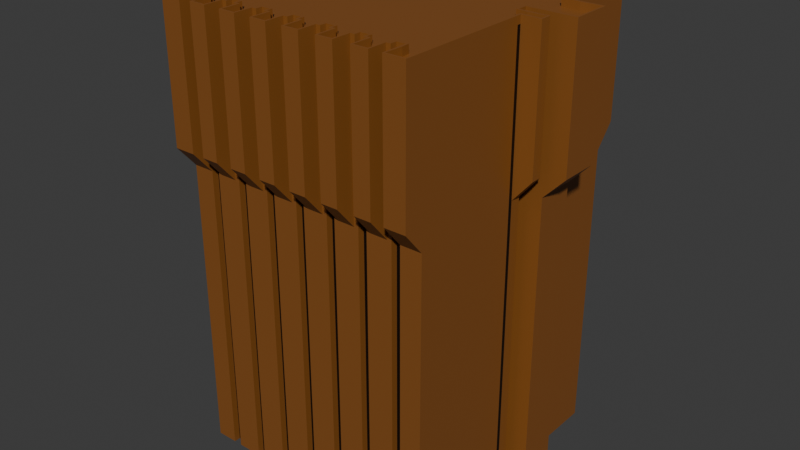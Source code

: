 # Source: meme.blend  (saved by Blender 4.5.90; exported with 4.5.12 LTS)
import bpy
from mathutils import Matrix  # noqa: F401  (used for matrix-valued properties, if any)

bpy.ops.wm.read_factory_settings(use_empty=True)
scene = bpy.context.scene
scene.name = 'Scene'

# ---- collections
col_collection = bpy.data.collections.new('Collection'); scene.collection.children.link(col_collection)

# ---- materials (node trees are filled in below, after node groups)
mat_material_001 = bpy.data.materials.new('Material.001')
mat_material_002 = bpy.data.materials.new('Material.002')
mat_material_003 = bpy.data.materials.new('Material.003')

# ---- material node trees
mat_material_001.use_nodes = True; mat_material_001.node_tree.nodes.clear()
_N = mat_material_001.node_tree.nodes; _L = mat_material_001.node_tree.links
n0 = _N.new('ShaderNodeBsdfPrincipled'); n0.name = 'Principled BSDF'; n0.location = (-200, 100)
n0.inputs[0].default_value = (0.0, 0.0, 0.0, 1.0)
n1 = _N.new('ShaderNodeOutputMaterial'); n1.name = 'Material Output'; n1.location = (200, 100)
_L.new(n0.outputs[0], n1.inputs[0])
n1.is_active_output = True
mat_material_002.use_nodes = True; mat_material_002.node_tree.nodes.clear()
_N = mat_material_002.node_tree.nodes; _L = mat_material_002.node_tree.links
n0 = _N.new('ShaderNodeBsdfPrincipled'); n0.name = 'Principled BSDF'; n0.location = (-200, 100)
n0.inputs[0].default_value = (0.2384, 0.08438, 0.01521, 1.0)
n1 = _N.new('ShaderNodeOutputMaterial'); n1.name = 'Material Output'; n1.location = (200, 100)
_L.new(n0.outputs[0], n1.inputs[0])
n1.is_active_output = True
mat_material_003.use_nodes = True; mat_material_003.node_tree.nodes.clear()
_N = mat_material_003.node_tree.nodes; _L = mat_material_003.node_tree.links
n0 = _N.new('ShaderNodeBsdfPrincipled'); n0.name = 'Principled BSDF'; n0.location = (-200, 100)
n0.inputs[0].default_value = (1.0, 0.5679, 0.2776, 1.0)
n1 = _N.new('ShaderNodeOutputMaterial'); n1.name = 'Material Output'; n1.location = (200, 100)
_L.new(n0.outputs[0], n1.inputs[0])
n1.is_active_output = True

# ---- world
world_world = bpy.data.worlds.new('World'); scene.world = world_world
world_world.use_nodes = True; world_world.node_tree.nodes.clear()
_N = world_world.node_tree.nodes; _L = world_world.node_tree.links
n0 = _N.new('ShaderNodeOutputWorld'); n0.name = 'World Output'; n0.location = (200, 100)
n1 = _N.new('ShaderNodeBackground'); n1.name = 'Background'; n1.location = (-200, 100)
n1.inputs[0].default_value = (0.05088, 0.05088, 0.05088, 1.0)
_L.new(n1.outputs[0], n0.inputs[0])
n0.is_active_output = True
world_world.color = (0.05088, 0.05088, 0.05088)
world_world.sun_shadow_jitter_overblur = 0.0

# ---- meshes
me_plane_003 = bpy.data.meshes.new('Plane.003')
me_plane_003.from_pydata([(7.667, 0.5, 34.74), (8.333, 0.5, 34.74), (-5.667, 0.0, 34.74), (-5.0, 0.0, 34.74), (-3.0, 0.0, 34.74), (-2.333, 0.0, 34.74), (-0.3333, 0.0, 34.74), (2.333, 0.0, 34.74), (3.0, 0.0, 34.74), (5.0, 0.0, 34.74), (5.667, 0.0, 34.74), (-8.333, 0.5, 24.74), (-7.667, 0.5, 24.74), (-5.667, 0.5, 24.74), (-10.0, 0.0, 22.99), (-5.0, 0.5, 24.74), (-3.0, 0.5, 24.74), (-2.333, 0.5, 24.74), (-0.3333, 0.5, 24.74), (0.3333, 0.5, 24.74), (2.333, 0.5, 24.74), (3.0, 0.5, 24.74), (5.0, 0.5, 24.74), (5.667, 0.5, 24.74), (7.667, 0.5, 24.74), (8.333, 0.5, 24.74), (2.333, 0.0, 24.74), (-7.667, 0.0, 34.74), (0.3333, 0.0, 34.74), (-5.667, 0.0, 24.74), (-5.0, 0.0, 24.74), (-0.3333, 0.0, 24.74), (0.3333, 0.0, 24.74), (8.333, 0.0, 24.74), (-7.667, 0.0, 22.99), (-5.0, 0.0, 22.99), (-3.0, 0.0, 22.99), (-2.333, 0.0, 22.99), (3.0, 0.0, 22.99), (5.0, 0.0, 22.99), (5.667, 0.0, 22.99), (6.0, 0.0, 34.74), (7.333, 0.0, 34.74), (3.333, 0.0, 34.74), (4.667, 0.0, 34.74), (0.6667, 0.0, 34.74), (2.0, 0.0, 34.74), (-2.0, 0.0, 34.74), (-0.6667, 0.0, 34.74), (-4.667, 0.0, 34.74), (-3.333, 0.0, 34.74), (-7.333, 0.0, 34.74), (-6.0, 0.0, 34.74), (-8.333, 0.0, 34.74), (7.667, 0.0, 34.74), (8.333, 0.0, 34.74), (6.0, -1.5, 34.74), (7.333, -1.5, 34.74), (3.333, -1.5, 34.74), (4.667, -1.5, 34.74), (-10.0, 0.0, 2.926), (0.6667, -1.5, 34.74), (2.0, -1.5, 34.74), (-2.0, -1.5, 34.74), (-0.6667, -1.5, 34.74), (-4.667, -1.5, 34.74), (-3.333, -1.5, 34.74), (-7.333, -1.5, 34.74), (-6.0, -1.5, 34.74), (-8.333, -1.5, 34.74), (8.333, -1.5, 34.74), (10.0, -1.5, 34.74), (-10.0, -1.5, 34.74), (10.0, 0.0, 24.74), (-10.0, 0.0, 24.74), (6.0, 0.0, 24.74), (7.333, 0.0, 24.74), (3.333, 0.0, 24.74), (4.667, 0.0, 24.74), (0.6667, 0.0, 24.74), (2.0, 0.0, 24.74), (-2.0, 0.0, 24.74), (-0.6667, 0.0, 24.74), (-4.667, 0.0, 24.74), (-3.333, 0.0, 24.74), (-7.333, 0.0, 24.74), (-6.0, 0.0, 24.74), (-8.333, 0.0, 24.74), (-7.667, 0.0, 24.74), (-3.0, 0.0, 24.74), (-2.333, 0.0, 24.74), (3.0, 0.0, 24.74), (5.0, 0.0, 24.74), (5.667, 0.0, 24.74), (7.667, 0.0, 24.74), (6.0, -1.5, 24.74), (7.333, -1.5, 24.74), (3.333, -1.5, 24.74), (4.667, -1.5, 24.74), (0.6667, -1.5, 24.74), (2.0, -1.5, 24.74), (-2.0, -1.5, 24.74), (-0.6667, -1.5, 24.74), (-4.667, -1.5, 24.74), (-3.333, -1.5, 24.74), (-7.333, -1.5, 24.74), (-6.0, -1.5, 24.74), (-8.333, -1.5, 24.74), (8.333, -1.5, 24.74), (10.0, -1.5, 24.74), (-10.0, -1.5, 24.74), (6.0, 0.0, 3.85), (7.333, 0.0, 3.85), (3.333, 0.0, 3.85), (4.667, 0.0, 3.85), (0.6667, 0.0, 3.85), (2.0, 0.0, 3.85), (-2.0, 0.0, 3.85), (-0.6667, 0.0, 3.85), (-4.667, 0.0, 3.85), (-3.333, 0.0, 3.85), (-7.333, 0.0, 3.85), (-6.0, 0.0, 3.85), (-7.667, 0.5, 3.85), (3.0, 0.5, 3.85), (-7.667, 0.0, 3.85), (3.0, 0.0, 3.85), (-5.667, 0.5, 3.85), (5.0, 0.5, 3.85), (-5.0, 0.5, 3.85), (5.667, 0.5, 3.85), (-3.0, 0.5, 3.85), (7.667, 0.5, 3.85), (-2.333, 0.5, 3.85), (8.333, 0.5, 3.85), (-0.3333, 0.5, 3.85), (0.3333, 0.5, 3.85), (-8.333, 0.5, 3.85), (2.333, 0.5, 3.85), (-5.667, 0.0, 3.85), (5.0, 0.0, 3.85), (-5.0, 0.0, 3.85), (5.667, 0.0, 3.85), (-3.0, 0.0, 3.85), (7.667, 0.0, 3.85), (-2.333, 0.0, 3.85), (8.333, 0.0, 3.85), (-0.3333, 0.0, 3.85), (0.3333, 0.0, 3.85), (-8.333, 0.0, 3.85), (2.333, 0.0, 3.85), (10.0, 0.0, 0.0), (6.0, 0.0, 0.0), (7.333, 0.0, 0.0), (6.0, 0.0, 22.99), (7.333, 0.0, 22.99), (3.333, 0.0, 0.0), (4.667, 0.0, 0.0), (0.6667, 0.0, 0.0), (-10.0, 14.01, 0.0), (-10.0, 10.88, 0.0), (-10.0, 10.11, 0.0), (-10.0, 9.241, 0.0), (-10.0, 8.944, 0.0), (-10.0, 20.0, 2.926), (-10.0, 14.01, 2.926), (-10.0, 10.88, 2.926), (-10.0, 10.11, 2.926), (-10.0, 9.241, 2.926), (-10.0, 8.944, 2.926), (-10.0, 20.0, 3.85), (-10.0, 14.01, 3.85), (-10.0, 10.88, 3.85), (-10.0, 10.11, 3.85), (-10.0, 9.241, 3.85), (-10.0, 8.944, 3.85), (-10.0, 14.01, 22.99), (-10.0, 10.88, 22.99), (-10.0, 10.11, 22.99), (-10.0, 9.241, 22.99), (-10.0, 8.944, 22.99), (-11.27, 14.01, 0.0), (-11.27, 10.88, 0.0), (-11.27, 14.01, 2.926), (-11.27, 10.88, 2.926), (-11.27, 14.01, 3.85), (-11.27, 10.88, 3.85), (-11.27, 14.01, 22.99), (-11.27, 10.88, 22.99), (-9.255, 10.88, 0.0), (-9.255, 10.11, 0.0), (-9.255, 10.88, 2.926), (-9.255, 10.11, 2.926), (-9.255, 10.88, 3.85), (-9.255, 10.11, 3.85), (-9.255, 10.88, 22.99), (-9.255, 10.11, 22.99), (10.0, 14.01, 0.0), (10.0, 10.88, 0.0), (10.0, 10.11, 0.0), (10.0, 9.241, 0.0), (10.0, 8.944, 0.0), (10.0, 14.01, 2.926), (10.0, 10.88, 2.926), (10.0, 10.11, 2.926), (10.0, 9.241, 2.926), (10.0, 8.944, 2.926), (10.0, 0.0, 3.85), (10.0, 14.01, 3.85), (10.0, 10.88, 3.85), (10.0, 10.11, 3.85), (10.0, 9.241, 3.85), (10.0, 8.944, 3.85), (10.0, 14.01, 22.99), (10.0, 10.88, 22.99), (10.0, 10.11, 22.99), (10.0, 9.241, 22.99), (10.0, 8.944, 22.99), (11.27, 14.01, 0.0), (11.27, 10.88, 0.0), (11.27, 14.01, 2.926), (11.27, 10.88, 2.926), (11.27, 14.01, 3.85), (11.27, 10.88, 3.85), (11.27, 14.01, 22.99), (11.27, 10.88, 22.99), (9.255, 10.88, 0.0), (9.255, 10.11, 0.0), (9.255, 10.88, 2.926), (9.255, 10.11, 2.926), (9.255, 10.88, 3.85), (9.255, 10.11, 3.85), (9.255, 10.88, 22.99), (9.255, 10.11, 22.99), (10.0, 20.0, 0.0), (8.333, 20.0, 0.0), (7.667, 20.0, 0.0), (5.667, 20.0, 0.0), (5.0, 20.0, 0.0), (3.0, 20.0, 0.0), (2.333, 20.0, 0.0), (0.3333, 20.0, 0.0), (-0.3333, 20.0, 0.0), (-2.333, 20.0, 0.0), (-3.0, 20.0, 0.0), (-5.0, 20.0, 0.0), (-5.667, 20.0, 0.0), (-7.667, 20.0, 0.0), (-8.333, 20.0, 0.0), (-10.0, 20.0, 22.99), (10.0, 20.0, 22.99), (8.333, 20.0, 22.99), (7.667, 20.0, 22.99), (2.333, 20.0, 22.99), (0.3333, 20.0, 22.99), (-0.3333, 20.0, 22.99), (-5.667, 20.0, 22.99), (-8.333, 20.0, 22.99), (8.333, 19.5, 0.0), (7.667, 19.5, 0.0), (5.667, 19.5, 0.0), (5.0, 19.5, 0.0), (3.0, 19.5, 0.0), (2.333, 19.5, 0.0), (0.3333, 19.5, 0.0), (-0.3333, 19.5, 0.0), (-2.333, 19.5, 0.0), (-3.0, 19.5, 0.0), (-5.0, 19.5, 0.0), (-5.667, 19.5, 0.0), (-7.667, 19.5, 0.0), (-8.333, 19.5, 0.0), (8.333, 19.5, 22.99), (7.667, 19.5, 22.99), (5.667, 19.5, 22.99), (5.0, 19.5, 22.99), (3.0, 19.5, 22.99), (2.333, 19.5, 22.99), (0.3333, 19.5, 22.99), (-0.3333, 19.5, 22.99), (-2.333, 19.5, 22.99), (-3.0, 19.5, 22.99), (-5.0, 19.5, 22.99), (-5.667, 19.5, 22.99), (-7.667, 19.5, 22.99), (-8.333, 19.5, 22.99), (2.333, 20.0, 2.926), (3.0, 20.0, 2.926), (-8.333, 20.0, 2.926), (-7.667, 20.0, 2.926), (0.3333, 20.0, 2.926), (-0.3333, 20.0, 2.926), (8.333, 20.0, 2.926), (10.0, 20.0, 2.926), (-2.333, 20.0, 2.926), (7.667, 20.0, 2.926), (-3.0, 20.0, 2.926), (5.667, 20.0, 2.926), (-5.0, 20.0, 2.926), (5.0, 20.0, 2.926), (-5.667, 20.0, 2.926), (2.333, 19.5, 2.926), (3.0, 19.5, 2.926), (-8.333, 19.5, 2.926), (-7.667, 19.5, 2.926), (0.3333, 19.5, 2.926), (-0.3333, 19.5, 2.926), (8.333, 19.5, 2.926), (-2.333, 19.5, 2.926), (7.667, 19.5, 2.926), (-3.0, 19.5, 2.926), (5.667, 19.5, 2.926), (-5.0, 19.5, 2.926), (5.0, 19.5, 2.926), (-5.667, 19.5, 2.926), (-6.0, 20.0, 0.0), (-7.333, 20.0, 0.0), (-6.0, 20.0, 22.99), (-7.333, 20.0, 22.99), (-7.333, 20.0, 2.926), (-6.0, 20.0, 2.926), (-3.333, 20.0, 0.0), (-4.667, 20.0, 0.0), (-3.333, 20.0, 22.99), (-4.667, 20.0, 22.99), (-4.667, 20.0, 2.926), (-3.333, 20.0, 2.926), (-0.6667, 20.0, 0.0), (-2.0, 20.0, 0.0), (-0.6667, 20.0, 22.99), (-2.0, 20.0, 22.99), (-2.0, 20.0, 2.926), (-0.6667, 20.0, 2.926), (2.0, 20.0, 0.0), (0.6667, 20.0, 0.0), (2.0, 20.0, 22.99), (0.6667, 20.0, 22.99), (0.6667, 20.0, 2.926), (2.0, 20.0, 2.926), (4.667, 20.0, 0.0), (3.333, 20.0, 0.0), (4.667, 20.0, 22.99), (3.333, 20.0, 22.99), (3.333, 20.0, 2.926), (4.667, 20.0, 2.926), (7.333, 20.0, 0.0), (6.0, 20.0, 0.0), (7.333, 20.0, 22.99), (6.0, 20.0, 22.99), (6.0, 20.0, 2.926), (7.333, 20.0, 2.926), (-6.0, 19.5, 0.0), (-7.333, 19.5, 0.0), (-7.333, 19.5, 2.926), (-6.0, 19.5, 2.926), (-3.333, 19.5, 0.0), (-4.667, 19.5, 0.0), (-4.667, 19.5, 2.926), (-3.333, 19.5, 2.926), (-0.6667, 19.5, 0.0), (-2.0, 19.5, 0.0), (-2.0, 19.5, 2.926), (-0.6667, 19.5, 2.926), (2.0, 19.5, 0.0), (0.6667, 19.5, 0.0), (0.6667, 19.5, 2.926), (2.0, 19.5, 2.926), (4.667, 19.5, 0.0), (3.333, 19.5, 0.0), (3.333, 19.5, 2.926), (4.667, 19.5, 2.926), (7.333, 19.5, 0.0), (6.0, 19.5, 0.0), (6.0, 19.5, 2.926), (7.333, 19.5, 2.926), (2.333, 20.0, 3.85), (-8.333, 20.0, 3.85), (0.3333, 20.0, 3.85), (-0.3333, 20.0, 3.85), (8.333, 20.0, 3.85), (-2.333, 20.0, 3.85), (7.667, 20.0, 3.85), (-3.0, 20.0, 3.85), (5.667, 20.0, 3.85), (-5.0, 20.0, 3.85), (5.0, 20.0, 3.85), (-5.667, 20.0, 3.85), (2.333, 19.5, 3.85), (-8.333, 19.5, 3.85), (0.3333, 19.5, 3.85), (-0.3333, 19.5, 3.85), (8.333, 19.5, 3.85), (-2.333, 19.5, 3.85), (7.667, 19.5, 3.85), (-3.0, 19.5, 3.85), (5.667, 19.5, 3.85), (-5.0, 19.5, 3.85), (5.0, 19.5, 3.85), (-5.667, 19.5, 3.85), (3.0, 20.0, 3.85), (-7.667, 20.0, 3.85), (3.0, 19.5, 3.85), (-7.667, 19.5, 3.85), (-6.0, 20.0, 3.85), (-7.333, 20.0, 3.85), (-3.333, 20.0, 3.85), (-4.667, 20.0, 3.85), (-0.6667, 20.0, 3.85), (-2.0, 20.0, 3.85), (2.0, 20.0, 3.85), (0.6667, 20.0, 3.85), (4.667, 20.0, 3.85), (3.333, 20.0, 3.85), (7.333, 20.0, 3.85), (6.0, 20.0, 3.85), (-10.0, 20.0, 0.0), (10.0, 20.0, 3.85), (2.0, 0.0, 0.0), (3.333, 0.0, 22.99), (4.667, 0.0, 22.99), (-2.0, 0.0, 0.0), (-0.6667, 0.0, 0.0), (-4.667, 0.0, 0.0), (-3.333, 0.0, 0.0), (0.6667, 0.0, 22.99), (2.0, 0.0, 22.99), (-7.333, 0.0, 0.0), (-6.0, 0.0, 0.0), (-7.667, 0.5, 0.0), (3.0, 0.5, 0.0), (-2.0, 0.0, 22.99), (-0.6667, 0.0, 22.99), (-7.667, 0.0, 0.0), (-10.0, 21.5, 24.74), (10.0, 21.5, 24.74), (8.333, 21.5, 24.74), (-8.333, 21.5, 24.74), (-6.0, 21.5, 24.74), (-7.333, 21.5, 24.74), (-3.333, 21.5, 24.74), (-4.667, 21.5, 24.74), (-0.6667, 21.5, 24.74), (-2.0, 21.5, 24.74), (2.0, 21.5, 24.74), (0.6667, 21.5, 24.74), (4.667, 21.5, 24.74), (3.333, 21.5, 24.74), (7.333, 21.5, 24.74), (6.0, 21.5, 24.74), (-11.5, 10.11, 24.74), (-11.5, 9.241, 24.74), (-12.96, 14.01, 24.74), (-12.96, 10.88, 24.74), (11.5, 10.11, 24.74), (11.5, 9.241, 24.74), (12.96, 14.01, 24.74), (12.96, 10.88, 24.74), (7.667, 20.0, 24.74), (5.667, 20.0, 24.74), (5.0, 20.0, 24.74), (3.0, 20.0, 24.74), (-2.333, 20.0, 24.74), (-3.0, 20.0, 24.74), (-7.667, 20.0, 24.74), (-8.333, 20.0, 24.74), (-6.0, 20.0, 24.74), (-7.333, 20.0, 24.74), (-3.333, 20.0, 24.74), (-4.667, 20.0, 24.74), (-0.6667, 20.0, 24.74), (-2.0, 20.0, 24.74), (2.0, 20.0, 24.74), (0.6667, 20.0, 24.74), (4.667, 20.0, 24.74), (3.333, 20.0, 24.74), (7.333, 20.0, 24.74), (6.0, 20.0, 24.74), (-10.0, 14.01, 24.74), (-10.0, 10.88, 24.74), (-10.0, 10.11, 24.74), (-10.0, 9.241, 24.74), (-10.0, 8.944, 24.74), (-11.27, 14.01, 24.74), (-11.27, 10.88, 24.74), (-9.255, 10.88, 24.74), (-9.255, 10.11, 24.74), (-10.0, 20.0, 24.74), (10.0, 14.01, 24.74), (10.0, 10.88, 24.74), (10.0, 10.11, 24.74), (10.0, 9.241, 24.74), (10.0, 8.944, 24.74), (11.27, 14.01, 24.74), (11.27, 10.88, 24.74), (9.255, 10.88, 24.74), (9.255, 10.11, 24.74), (10.0, 20.0, 24.74), (3.0, 0.0, 0.0), (-5.667, 0.5, 0.0), (5.0, 0.5, 0.0), (-4.667, 0.0, 22.99), (-3.333, 0.0, 22.99), (-5.0, 0.5, 0.0), (5.667, 0.5, 0.0), (-3.0, 0.5, 0.0), (7.667, 0.5, 0.0), (-7.333, 0.0, 22.99), (-6.0, 0.0, 22.99), (-2.333, 0.5, 0.0), (8.333, 0.5, 0.0), (-0.3333, 0.5, 0.0), (0.3333, 0.5, 0.0), (-8.333, 0.5, 0.0), (2.333, 0.5, 0.0), (-5.667, 0.0, 0.0), (5.0, 0.0, 0.0), (-5.0, 0.0, 0.0), (5.667, 0.0, 0.0), (-3.0, 0.0, 0.0), (7.667, 0.0, 0.0), (-2.333, 0.0, 0.0), (8.333, 0.0, 0.0), (-0.3333, 0.0, 0.0), (0.3333, 0.0, 0.0), (-8.333, 0.0, 0.0), (2.333, 0.0, 0.0), (-10.0, 0.0, 0.0), (2.333, 0.0, 2.926), (-8.333, 0.0, 2.926), (0.3333, 0.0, 2.926), (-0.3333, 0.0, 2.926), (8.333, 0.0, 2.926), (-2.333, 0.0, 2.926), (7.667, 0.0, 2.926), (-3.0, 0.0, 2.926), (5.667, 0.0, 2.926), (-5.0, 0.0, 2.926), (5.0, 0.0, 2.926), (-8.333, 0.5, 22.99), (-7.667, 0.5, 22.99), (-5.667, 0.5, 22.99), (-5.0, 0.5, 22.99), (-3.0, 0.5, 22.99), (-2.333, 0.5, 22.99), (-0.3333, 0.5, 22.99), (0.3333, 0.5, 22.99), (2.333, 0.5, 22.99), (3.0, 0.5, 22.99), (5.0, 0.5, 22.99), (5.667, 0.5, 22.99), (7.667, 0.5, 22.99), (8.333, 0.5, 22.99), (-10.0, 21.5, 34.74), (10.0, 21.5, 34.74), (8.333, 21.5, 34.74), (-8.333, 21.5, 34.74), (-6.0, 21.5, 34.74), (-7.333, 21.5, 34.74), (-3.333, 21.5, 34.74), (-4.667, 21.5, 34.74), (-0.6667, 21.5, 34.74), (-2.0, 21.5, 34.74), (2.0, 21.5, 34.74), (0.6667, 21.5, 34.74), (4.667, 21.5, 34.74), (3.333, 21.5, 34.74), (7.333, 21.5, 34.74), (6.0, 21.5, 34.74), (-11.5, 10.11, 34.74), (-11.5, 9.241, 34.74), (-12.96, 14.01, 34.74), (-12.96, 10.88, 34.74), (11.5, 10.11, 34.74), (11.5, 9.241, 34.74), (12.96, 14.01, 34.74), (12.96, 10.88, 34.74), (8.333, 20.0, 34.74), (7.667, 20.0, 34.74), (-8.333, 20.0, 34.74), (-6.0, 20.0, 34.74), (-7.333, 20.0, 34.74), (-3.333, 20.0, 34.74), (-4.667, 20.0, 34.74), (-0.6667, 20.0, 34.74), (-2.0, 20.0, 34.74), (2.0, 20.0, 34.74), (0.6667, 20.0, 34.74), (4.667, 20.0, 34.74), (3.333, 20.0, 34.74), (7.333, 20.0, 34.74), (6.0, 20.0, 34.74), (-10.0, 0.0, 34.74), (-10.0, 14.01, 34.74), (-10.0, 10.88, 34.74), (-10.0, 10.11, 34.74), (-10.0, 9.241, 34.74), (-10.0, 8.944, 34.74), (-11.27, 14.01, 34.74), (-11.27, 10.88, 34.74), (-9.255, 10.88, 34.74), (-9.255, 10.11, 34.74), (-10.0, 20.0, 34.74), (10.0, 0.0, 34.74), (10.0, 14.01, 34.74), (10.0, 10.88, 34.74), (10.0, 10.11, 34.74), (10.0, 9.241, 34.74), (10.0, 8.944, 34.74), (11.27, 14.01, 34.74), (11.27, 10.88, 34.74), (9.255, 10.88, 34.74), (9.255, 10.11, 34.74), (10.0, 20.0, 34.74), (-5.667, 0.0, 2.926), (2.333, 0.5, 2.926), (-8.333, 0.5, 2.926), (0.3333, 0.5, 2.926), (-0.3333, 0.5, 2.926), (8.333, 0.5, 2.926), (-2.333, 0.5, 2.926), (7.667, 0.5, 2.926), (-3.0, 0.5, 2.926), (5.667, 0.5, 2.926), (-5.0, 0.5, 2.926), (5.0, 0.5, 2.926), (-5.667, 0.5, 2.926), (3.0, 0.0, 2.926), (-8.333, 0.0, 22.99), (-5.667, 0.0, 22.99), (-0.3333, 0.0, 22.99), (0.3333, 0.0, 22.99), (2.333, 0.0, 22.99), (7.667, 0.0, 22.99), (8.333, 0.0, 22.99), (10.0, 0.0, 22.99), (-7.667, 0.0, 2.926), (3.0, 0.5, 2.926), (-7.667, 0.5, 2.926), (-6.0, 0.0, 2.926), (-7.333, 0.0, 2.926), (-3.333, 0.0, 2.926), (-4.667, 0.0, 2.926), (-0.6667, 0.0, 2.926), (-2.0, 0.0, 2.926), (2.0, 0.0, 2.926), (0.6667, 0.0, 2.926), (4.667, 0.0, 2.926), (3.333, 0.0, 2.926), (7.333, 0.0, 2.926), (6.0, 0.0, 2.926), (-10.0, 0.0, 3.85), (10.0, 0.0, 2.926), (5.667, 20.0, 22.99), (5.0, 20.0, 22.99), (3.0, 20.0, 22.99), (-2.333, 20.0, 22.99), (-3.0, 20.0, 22.99), (-5.0, 20.0, 22.99), (-7.667, 20.0, 22.99), (8.333, 20.0, 24.74), (0.3333, 20.0, 24.74), (-0.3333, 20.0, 24.74), (-5.0, 20.0, 24.74), (-5.667, 20.0, 24.74), (0.3333, 20.0, 34.74), (-7.667, 20.0, 34.74), (2.333, 20.0, 24.74), (8.333, 19.5, 24.74), (7.667, 19.5, 24.74), (5.667, 19.5, 24.74), (5.0, 19.5, 24.74), (3.0, 19.5, 24.74), (2.333, 19.5, 24.74), (0.3333, 19.5, 24.74), (-0.3333, 19.5, 24.74), (-2.333, 19.5, 24.74), (-3.0, 19.5, 24.74), (-5.0, 19.5, 24.74), (-5.667, 19.5, 24.74), (-7.667, 19.5, 24.74), (-8.333, 19.5, 24.74), (5.667, 20.0, 34.74), (5.0, 20.0, 34.74), (3.0, 20.0, 34.74), (2.333, 20.0, 34.74), (-0.3333, 20.0, 34.74), (-2.333, 20.0, 34.74), (-3.0, 20.0, 34.74), (-5.0, 20.0, 34.74), (-5.667, 20.0, 34.74), (8.333, 19.5, 34.74), (7.667, 19.5, 34.74), (5.667, 19.5, 34.74), (5.0, 19.5, 34.74), (3.0, 19.5, 34.74), (2.333, 19.5, 34.74), (0.3333, 19.5, 34.74), (-0.3333, 19.5, 34.74), (-2.333, 19.5, 34.74), (-3.0, 19.5, 34.74), (-5.0, 19.5, 34.74), (-5.667, 19.5, 34.74), (-7.667, 19.5, 34.74), (-8.333, 19.5, 34.74), (5.667, 0.5, 34.74), (5.0, 0.5, 34.74), (3.0, 0.5, 34.74), (2.333, 0.5, 34.74), (0.3333, 0.5, 34.74), (-0.3333, 0.5, 34.74), (-2.333, 0.5, 34.74), (-3.0, 0.5, 34.74), (-5.0, 0.5, 34.74), (-5.667, 0.5, 34.74), (-7.667, 0.5, 34.74), (-8.333, 0.5, 34.74)], [], [(88, 12, 714, 27), (19, 18, 709, 708), (18, 31, 6, 709), (93, 23, 704, 10), (21, 20, 707, 706), (20, 26, 7, 707), (13, 29, 2, 713), (23, 22, 705, 704), (91, 21, 706, 8), (30, 15, 712, 3), (25, 24, 0, 1), (32, 19, 708, 28), (24, 94, 54, 0), (12, 11, 715, 714), (16, 89, 4, 711), (22, 92, 9, 705), (15, 13, 713, 712), (90, 17, 710, 5), (11, 87, 53, 715), (17, 16, 711, 710), (33, 25, 1, 55), (542, 36, 89, 16), (547, 546, 20, 21), (546, 631, 26, 20), (548, 39, 92, 22), (37, 543, 17, 90), (549, 548, 22, 23), (540, 628, 29, 13), (38, 547, 21, 91), (633, 551, 25, 33), (551, 550, 24, 25), (35, 541, 15, 30), (630, 545, 19, 32), (538, 627, 87, 11), (539, 538, 11, 12), (34, 539, 12, 88), (550, 632, 94, 24), (541, 540, 13, 15), (40, 549, 23, 93), (543, 542, 16, 17), (544, 629, 31, 18), (545, 544, 18, 19), (109, 71, 602, 73), (634, 109, 73), (108, 33, 55, 70), (76, 96, 57, 42), (95, 75, 41, 56), (78, 98, 59, 44), (97, 77, 43, 58), (80, 100, 62, 46), (99, 79, 45, 61), (82, 102, 64, 48), (101, 81, 47, 63), (84, 104, 66, 50), (103, 83, 49, 65), (86, 106, 68, 52), (105, 85, 51, 67), (94, 76, 42, 54), (87, 107, 69, 53), (92, 78, 44, 9), (110, 74, 591, 72), (26, 80, 46, 7), (31, 82, 48, 6), (89, 84, 50, 4), (29, 86, 52, 2), (85, 88, 27, 51), (83, 30, 3, 49), (81, 90, 5, 47), (96, 95, 56, 57), (98, 97, 58, 59), (79, 32, 28, 45), (100, 99, 61, 62), (102, 101, 63, 64), (77, 91, 8, 43), (104, 103, 65, 66), (106, 105, 67, 68), (75, 93, 10, 41), (109, 108, 70, 71), (107, 110, 72, 69), (633, 33, 108), (155, 96, 76), (154, 75, 95), (419, 98, 78), (418, 77, 97), (425, 100, 80), (424, 79, 99), (431, 102, 82), (430, 81, 101), (501, 104, 84), (500, 83, 103), (507, 106, 86), (506, 85, 105), (627, 107, 87), (14, 74, 110), (631, 425, 80, 26), (500, 35, 30, 83), (628, 507, 86, 29), (154, 40, 93, 75), (430, 37, 90, 81), (632, 155, 76, 94), (629, 431, 82, 31), (424, 630, 32, 79), (39, 419, 78, 92), (36, 501, 84, 89), (506, 34, 88, 85), (418, 38, 91, 77), (155, 154, 95, 96), (431, 430, 101, 102), (634, 633, 108, 109), (627, 14, 110, 107), (419, 418, 97, 98), (501, 500, 103, 104), (425, 424, 99, 100), (507, 506, 105, 106), (639, 638, 427, 426), (626, 647, 156, 497), (531, 651, 151, 521), (613, 625, 498, 514), (34, 125, 123, 539), (38, 126, 124, 547), (35, 141, 129, 541), (40, 142, 130, 549), (37, 145, 133, 543), (161, 162, 168, 167), (159, 160, 182, 181), (163, 526, 60, 169), (162, 163, 169, 168), (166, 160, 189, 191), (415, 159, 165, 164), (169, 60, 650, 175), (168, 169, 175, 174), (172, 166, 191, 193), (164, 165, 171, 170), (167, 168, 174, 173), (166, 172, 186, 184), (174, 175, 180, 179), (177, 172, 193, 195), (170, 171, 176, 249), (173, 174, 179, 178), (172, 177, 188, 186), (175, 650, 14, 180), (181, 182, 184, 183), (183, 184, 186, 185), (185, 186, 188, 187), (160, 166, 184, 182), (176, 171, 185, 187), (171, 165, 183, 185), (165, 159, 181, 183), (189, 190, 192, 191), (191, 192, 194, 193), (193, 194, 196, 195), (173, 178, 196, 194), (160, 161, 190, 189), (167, 173, 194, 192), (161, 167, 192, 190), (199, 200, 205, 204), (197, 198, 219, 218), (201, 151, 651, 206), (200, 201, 206, 205), (203, 198, 226, 228), (234, 197, 202, 293), (206, 651, 207, 212), (205, 206, 212, 211), (209, 203, 228, 230), (293, 202, 208, 416), (204, 205, 211, 210), (203, 209, 223, 221), (211, 212, 217, 216), (214, 209, 230, 232), (416, 208, 213, 250), (210, 211, 216, 215), (209, 214, 225, 223), (212, 207, 634, 217), (218, 219, 221, 220), (220, 221, 223, 222), (222, 223, 225, 224), (198, 203, 221, 219), (213, 208, 222, 224), (208, 202, 220, 222), (202, 197, 218, 220), (226, 227, 229, 228), (228, 229, 231, 230), (230, 231, 233, 232), (210, 215, 233, 231), (198, 199, 227, 226), (204, 210, 231, 229), (199, 204, 229, 227), (292, 235, 258, 307), (410, 377, 254, 336), (376, 170, 249, 257), (416, 379, 251, 250), (408, 380, 655, 330), (378, 255, 279, 390), (414, 383, 652, 348), (406, 384, 657, 324), (290, 241, 264, 305), (412, 399, 654, 342), (404, 400, 658, 318), (401, 387, 277, 276), (402, 388, 285, 284), (389, 390, 279, 278), (391, 393, 273, 272), (392, 394, 281, 280), (395, 397, 275, 274), (396, 398, 283, 282), (294, 243, 266, 308), (381, 252, 273, 393), (382, 656, 281, 394), (297, 237, 260, 311), (298, 245, 268, 312), (375, 253, 277, 387), (385, 653, 275, 397), (287, 239, 262, 302), (386, 256, 283, 398), (376, 257, 285, 388), (289, 247, 270, 304), (400, 289, 304, 402), (248, 288, 303, 271), (246, 300, 314, 269), (399, 287, 302, 401), (238, 299, 313, 261), (240, 286, 301, 263), (384, 298, 312, 396), (383, 297, 311, 395), (244, 296, 310, 267), (236, 295, 309, 259), (380, 294, 308, 392), (268, 269, 314, 312), (260, 261, 313, 311), (266, 267, 310, 308), (258, 259, 309, 307), (264, 265, 306, 305), (270, 271, 303, 304), (262, 263, 301, 302), (316, 247, 289, 319), (340, 239, 287, 343), (377, 290, 305, 389), (322, 245, 298, 325), (346, 237, 297, 349), (242, 291, 306, 265), (328, 243, 294, 331), (234, 235, 292, 293), (248, 415, 164, 288), (334, 241, 290, 337), (379, 292, 307, 391), (246, 315, 320, 300), (326, 321, 355, 358), (386, 403, 317, 256), (403, 404, 318, 317), (244, 321, 326, 296), (382, 405, 323, 656), (405, 406, 324, 323), (242, 327, 332, 291), (343, 344, 370, 369), (378, 407, 329, 255), (407, 408, 330, 329), (240, 333, 338, 286), (325, 326, 358, 357), (375, 409, 335, 253), (409, 410, 336, 335), (238, 339, 344, 299), (334, 337, 365, 364), (385, 411, 341, 653), (411, 412, 342, 341), (236, 345, 350, 295), (316, 319, 353, 352), (381, 413, 347, 252), (413, 414, 348, 347), (351, 352, 353, 354), (355, 356, 357, 358), (359, 360, 361, 362), (363, 364, 365, 366), (367, 368, 369, 370), (371, 372, 373, 374), (344, 339, 367, 370), (322, 325, 357, 356), (340, 343, 369, 368), (331, 332, 362, 361), (349, 350, 374, 373), (332, 327, 359, 362), (350, 345, 371, 374), (328, 331, 361, 360), (319, 320, 354, 353), (346, 349, 373, 372), (337, 338, 366, 365), (320, 315, 351, 354), (338, 333, 363, 366), (350, 349, 414, 413), (295, 350, 413, 381), (344, 343, 412, 411), (299, 344, 411, 385), (338, 337, 410, 409), (286, 338, 409, 375), (332, 331, 408, 407), (291, 332, 407, 378), (326, 325, 406, 405), (296, 326, 405, 382), (320, 319, 404, 403), (300, 320, 403, 386), (251, 379, 391, 272), (254, 377, 389, 278), (655, 380, 392, 280), (652, 383, 395, 274), (657, 384, 396, 282), (654, 399, 401, 276), (658, 400, 402, 284), (288, 376, 388, 303), (300, 386, 398, 314), (299, 385, 397, 313), (286, 375, 387, 301), (296, 382, 394, 310), (295, 381, 393, 309), (312, 314, 398, 396), (311, 313, 397, 395), (308, 310, 394, 392), (307, 309, 393, 391), (305, 306, 390, 389), (304, 303, 388, 402), (302, 301, 387, 401), (319, 289, 400, 404), (343, 287, 399, 412), (325, 298, 384, 406), (349, 297, 383, 414), (291, 378, 390, 306), (331, 294, 380, 408), (293, 292, 379, 416), (288, 164, 170, 376), (337, 290, 377, 410), (630, 148, 136, 545), (633, 146, 134, 551), (317, 318, 438, 437), (335, 336, 444, 443), (640, 534, 518, 423), (637, 635, 432, 428), (620, 618, 509, 505), (323, 324, 440, 439), (341, 342, 446, 445), (257, 249, 433, 436), (537, 624, 499, 515), (615, 637, 428, 512), (250, 251, 435, 434), (641, 640, 423, 422), (329, 330, 442, 441), (347, 348, 448, 447), (215, 216, 454, 453), (188, 187, 451, 452), (225, 224, 455, 456), (178, 179, 450, 449), (342, 654, 460, 474), (318, 658, 463, 466), (656, 323, 467, 462), (653, 341, 473, 459), (336, 254, 660, 472), (255, 329, 469, 661), (252, 347, 475, 457), (330, 655, 461, 470), (348, 652, 458, 476), (256, 317, 465, 663), (324, 657, 662, 468), (253, 335, 471, 666), (196, 178, 479, 485), (188, 177, 478, 483), (179, 180, 481, 480), (249, 176, 477, 486), (176, 187, 482, 477), (195, 196, 485, 484), (177, 195, 484, 478), (180, 14, 74, 481), (179, 480, 450), (178, 449, 479), (451, 187, 482), (188, 452, 483), (249, 486, 433), (257, 436, 464), (318, 466, 438), (317, 437, 465), (324, 468, 440), (323, 439, 467), (330, 470, 442), (329, 441, 469), (336, 472, 444), (335, 443, 471), (342, 474, 446), (341, 445, 473), (348, 476, 448), (347, 447, 475), (251, 659, 435), (216, 217, 491, 490), (213, 224, 492, 487), (232, 233, 495, 494), (214, 232, 494, 488), (233, 215, 489, 495), (225, 214, 488, 493), (217, 634, 73, 491), (250, 213, 487, 496), (636, 626, 497, 429), (621, 619, 508, 504), (529, 645, 158, 523), (642, 530, 522, 421), (623, 536, 516, 502), (624, 622, 503, 499), (532, 643, 420, 520), (643, 642, 421, 420), (635, 639, 426, 432), (644, 527, 525, 417), (622, 535, 517, 503), (625, 623, 502, 498), (645, 644, 417, 158), (614, 636, 429, 513), (619, 532, 520, 508), (533, 620, 505, 519), (646, 537, 515, 157), (534, 621, 504, 518), (530, 617, 510, 522), (647, 646, 157, 156), (616, 529, 523, 511), (535, 649, 152, 517), (225, 456, 493), (455, 224, 492), (648, 533, 519, 153), (649, 648, 153, 152), (618, 531, 521, 509), (112, 111, 154, 155), (144, 112, 155, 632), (528, 615, 512, 524), (527, 614, 513, 525), (114, 113, 418, 419), (140, 114, 419, 39), (638, 613, 514, 427), (536, 641, 422, 516), (116, 115, 424, 425), (150, 116, 425, 631), (617, 616, 511, 510), (60, 528, 524, 526), (118, 117, 430, 431), (147, 118, 431, 629), (133, 145, 532, 619), (112, 144, 533, 648), (120, 119, 500, 501), (143, 120, 501, 36), (132, 134, 618, 620), (122, 121, 506, 507), (139, 122, 507, 628), (130, 142, 535, 622), (146, 207, 651, 531), (113, 114, 646, 647), (135, 136, 616, 617), (481, 74, 591, 596), (129, 141, 536, 623), (477, 482, 597, 592), (493, 456, 575, 609), (114, 140, 537, 646), (484, 485, 600, 599), (455, 492, 608, 574), (137, 123, 637, 615), (436, 433, 552, 555), (485, 479, 594, 600), (124, 126, 626, 636), (115, 116, 644, 645), (434, 435, 554, 553), (486, 477, 592, 601), (476, 458, 681, 590), (138, 124, 636, 614), (437, 438, 557, 556), (123, 125, 635, 637), (116, 150, 527, 644), (439, 440, 559, 558), (125, 121, 639, 635), (474, 460, 683, 588), (149, 137, 615, 528), (441, 442, 561, 560), (650, 149, 528, 60), (443, 444, 563, 562), (117, 118, 642, 643), (472, 660, 664, 586), (126, 113, 647, 626), (445, 446, 565, 564), (139, 127, 625, 613), (118, 147, 530, 642), (447, 448, 567, 566), (470, 461, 686, 584), (141, 119, 641, 536), (140, 128, 624, 537), (119, 120, 640, 641), (142, 111, 649, 535), (468, 662, 688, 582), (150, 138, 614, 527), (120, 143, 534, 640), (147, 135, 617, 530), (466, 463, 665, 580), (143, 131, 621, 534), (121, 122, 638, 639), (145, 117, 643, 532), (450, 480, 595, 569), (663, 465, 579, 689), (144, 132, 620, 533), (479, 449, 568, 594), (122, 139, 613, 638), (462, 467, 581, 687), (148, 115, 645, 529), (451, 482, 597, 570), (149, 627, 538, 137), (661, 469, 583, 685), (139, 628, 540, 127), (483, 452, 571, 598), (666, 471, 585, 684), (127, 129, 623, 625), (433, 486, 601, 552), (140, 39, 548, 128), (459, 473, 587, 682), (150, 631, 546, 138), (464, 436, 555, 578), (134, 146, 531, 618), (457, 475, 589, 577), (128, 130, 622, 624), (438, 466, 580, 557), (143, 36, 542, 131), (465, 437, 556, 579), (144, 632, 550, 132), (136, 148, 529, 616), (440, 468, 582, 559), (129, 127, 540, 541), (467, 439, 558, 581), (442, 470, 584, 561), (130, 128, 548, 549), (469, 441, 560, 583), (133, 131, 542, 543), (444, 472, 586, 563), (471, 443, 562, 585), (134, 132, 550, 551), (446, 474, 588, 565), (136, 135, 544, 545), (473, 445, 564, 587), (448, 476, 590, 567), (123, 137, 538, 539), (475, 447, 566, 589), (124, 138, 546, 547), (435, 659, 576, 554), (488, 494, 610, 604), (121, 125, 34, 506), (493, 488, 604, 609), (113, 126, 38, 418), (490, 491, 607, 606), (487, 492, 608, 603), (111, 112, 648, 649), (494, 495, 611, 610), (119, 141, 35, 500), (495, 489, 605, 611), (111, 142, 40, 154), (491, 73, 602, 607), (147, 629, 544, 135), (496, 487, 603, 612), (449, 450, 569, 568), (452, 451, 570, 571), (453, 454, 573, 572), (456, 455, 574, 575), (117, 145, 37, 430), (207, 146, 633, 634), (149, 650, 14, 627), (478, 484, 599, 593), (115, 148, 630, 424), (483, 478, 593, 598), (131, 133, 619, 621), (480, 481, 596, 595), (216, 490, 454), (606, 573, 454, 490), (250, 434, 496), (434, 553, 612, 496), (278, 279, 674, 673), (279, 255, 661, 674), (280, 281, 676, 675), (652, 274, 669, 458), (282, 283, 678, 677), (273, 252, 457, 668), (658, 284, 679, 463), (284, 285, 680, 679), (285, 257, 464, 680), (254, 278, 673, 660), (657, 282, 677, 662), (272, 273, 668, 667), (251, 272, 667, 659), (654, 276, 671, 460), (283, 256, 663, 678), (274, 275, 670, 669), (655, 280, 675, 461), (275, 653, 459, 670), (277, 253, 666, 672), (276, 277, 672, 671), (281, 656, 462, 676), (659, 667, 690, 576), (675, 676, 699, 698), (680, 464, 578, 703), (461, 675, 698, 686), (677, 678, 701, 700), (670, 459, 682, 693), (676, 462, 687, 699), (679, 680, 703, 702), (668, 457, 577, 691), (660, 673, 696, 664), (667, 668, 691, 690), (662, 677, 700, 688), (460, 671, 694, 683), (669, 670, 693, 692), (678, 663, 689, 701), (672, 666, 684, 695), (671, 672, 695, 694), (458, 669, 692, 681), (674, 661, 685, 697), (673, 674, 697, 696), (463, 679, 702, 665), (715, 53, 69, 72, 591, 596, 595, 569, 568, 594, 600, 599, 593, 598, 571, 570, 597, 592, 601, 552, 555, 578, 703, 702, 665, 580, 557, 556, 579, 689, 701, 700, 688, 582, 559, 558, 581, 687, 699, 698, 686, 584, 561, 560, 583, 685, 697, 696, 664, 586, 563, 562, 585, 684, 695, 694, 683, 588, 565, 564, 587, 682, 693, 692, 681, 590, 567, 566, 589, 577, 691, 690, 576, 554, 553, 612, 603, 608, 574, 575, 609, 604, 610, 611, 605, 572, 573, 606, 607, 602, 71, 70, 55, 1, 0, 54, 42, 57, 56, 41, 10, 704, 705, 9, 44, 59, 58, 43, 8, 706, 707, 7, 46, 62, 61, 45, 28, 708, 709, 6, 48, 64, 63, 47, 5, 710, 711, 4, 50, 66, 65, 49, 3, 712, 713, 2, 52, 68, 67, 51, 27, 714)])
me_plane_003.polygons.foreach_set('material_index', [1, 0, 1, 1, 0, 1, 1, 0, 1, 1, 0, 1, 1, 0, 1, 1, 0, 1, 1, 0, 1, 1, 0, 1, 1, 1, 0, 1, 1, 1, 0, 1, 1, 1, 0, 1, 1, 0, 1, 0, 1, 0, 1, 1, 1, 1, 1, 1, 1, 1, 1, 1, 1, 1, 1, 1, 1, 1, 1, 1, 1, 1, 1, 1, 1, 1, 1, 1, 1, 1, 1, 1, 1, 1, 1, 1, 1, 1, 1, 1, 1, 1, 1, 1, 1, 1, 1, 1, 1, 1, 1, 1, 1, 1, 1, 1, 1, 1, 1, 1, 1, 1, 1, 1, 1, 1, 1, 1, 1, 1, 1, 1, 1, 1, 1, 1, 1, 1, 1, 1, 1, 1, 1, 1, 0, 1, 0, 1, 1, 1, 0, 1, 1, 1, 1, 0, 1, 1, 1, 1, 1, 1, 1, 1, 1, 1, 1, 1, 0, 0, 0, 1, 1, 0, 0, 1, 0, 1, 0, 1, 1, 1, 0, 1, 1, 1, 1, 0, 1, 1, 1, 1, 1, 1, 1, 1, 1, 1, 1, 1, 0, 0, 0, 1, 1, 0, 0, 1, 1, 1, 1, 1, 1, 1, 1, 1, 1, 1, 0, 0, 0, 0, 0, 0, 0, 1, 1, 1, 1, 1, 1, 1, 1, 1, 1, 1, 1, 1, 1, 1, 1, 1, 1, 1, 1, 1, 1, 0, 0, 0, 0, 0, 0, 0, 1, 1, 1, 1, 1, 1, 1, 1, 1, 1, 1, 1, 1, 1, 1, 1, 1, 1, 1, 2, 1, 1, 1, 2, 1, 1, 1, 1, 1, 1, 1, 1, 1, 1, 0, 0, 0, 0, 0, 0, 1, 1, 1, 2, 2, 1, 1, 1, 2, 1, 2, 1, 1, 2, 1, 2, 1, 2, 1, 2, 1, 2, 1, 2, 1, 1, 1, 1, 1, 1, 1, 1, 1, 1, 1, 1, 1, 1, 0, 0, 0, 0, 0, 0, 0, 1, 1, 1, 1, 1, 1, 1, 1, 1, 1, 1, 1, 1, 1, 1, 0, 1, 1, 1, 1, 0, 1, 1, 1, 1, 1, 1, 1, 1, 1, 1, 1, 1, 1, 1, 1, 1, 1, 1, 1, 1, 1, 1, 0, 1, 1, 0, 1, 1, 1, 1, 1, 1, 1, 1, 1, 1, 1, 1, 1, 1, 1, 1, 1, 1, 1, 1, 1, 0, 1, 0, 1, 1, 1, 1, 1, 1, 0, 1, 1, 1, 0, 1, 1, 1, 1, 1, 0, 1, 0, 1, 1, 1, 1, 1, 1, 1, 1, 1, 1, 1, 1, 1, 1, 1, 1, 1, 1, 1, 1, 1, 1, 1, 0, 1, 1, 1, 1, 1, 1, 1, 0, 1, 1, 1, 1, 1, 0, 1, 1, 1, 1, 1, 0, 1, 0, 1, 1, 1, 1, 1, 1, 1, 0, 1, 1, 1, 1, 1, 1, 1, 1, 1, 1, 1, 1, 1, 1, 1, 1, 1, 1, 1, 1, 1, 1, 1, 1, 1, 1, 1, 1, 1, 1, 1, 1, 1, 1, 1, 1, 1, 1, 1, 1, 1, 1, 1, 0, 1, 1, 1, 1, 1, 1, 1, 0, 1, 1, 1, 1, 1, 1, 0, 1, 1, 0, 1, 0, 1, 1, 0, 1, 0, 1, 1, 0, 1, 0, 1, 1, 1, 1, 1, 0, 1, 1, 0, 1, 1, 1, 1, 1, 1, 1, 1, 1, 1, 1, 1, 1, 1, 1, 1, 0, 0, 1, 1, 1, 1, 0, 1, 0, 1, 0, 1, 1, 0, 1, 1, 1, 0, 1, 1, 1, 0, 1, 1, 1, 0, 1, 1, 0, 1, 1, 0, 1, 1, 0, 1, 1, 0, 1, 1, 0, 1, 1, 0, 1, 1, 0, 1, 1])
_uv = me_plane_003.uv_layers.new(name='UVMap')
_uv.uv.foreach_set('vector', [0.0, 0.0, 0.0, 0.0, 0.0, 0.0, 0.0, 0.0, 0.0, 0.0, 0.0, 0.0, 0.0, 0.0, 0.0, 0.0, 0.0, 0.0, 0.0, 0.0, 0.0, 0.0, 0.0, 0.0, 0.0, 0.0, 0.0, 0.0, 0.0, 0.0, 0.0, 0.0, 0.0, 0.0, 0.0, 0.0, 0.0, 0.0, 0.0, 0.0, 0.0, 0.0, 0.0, 0.0, 0.0, 0.0, 0.0, 0.0, 0.0, 0.0, 0.0, 0.0, 0.0, 0.0, 0.0, 0.0, 0.0, 0.0, 0.0, 0.0, 0.0, 0.0, 0.0, 0.0, 0.0, 0.0, 0.0, 0.0, 0.0, 0.0, 0.0, 0.0, 0.0, 0.0, 0.0, 0.0, 0.0, 0.0, 0.0, 0.0, 0.0, 0.0, 0.0, 0.0, 0.0, 0.0, 0.0, 0.0, 0.0, 0.0, 0.0, 0.0, 0.0, 0.0, 0.0, 0.0, 0.0, 0.0, 0.0, 0.0, 0.0, 0.0, 0.0, 0.0, 0.0, 0.0, 0.0, 0.0, 0.0, 0.0, 0.0, 0.0, 0.0, 0.0, 0.0, 0.0, 0.0, 0.0, 0.0, 0.0, 0.0, 0.0, 0.0, 0.0, 0.0, 0.0, 0.0, 0.0, 0.0, 0.0, 0.0, 0.0, 0.0, 0.0, 0.0, 0.0, 0.0, 0.0, 0.0, 0.0, 0.0, 0.0, 0.0, 0.0, 0.0, 0.0, 0.0, 0.0, 0.0, 0.0, 0.0, 0.0, 0.0, 0.0, 0.0, 0.0, 0.0, 0.0, 0.0, 0.0, 0.0, 0.0, 0.0, 0.0, 0.0, 0.0, 0.0, 0.0, 0.0, 0.0, 0.0, 0.0, 0.0, 0.0, 0.0, 0.0, 0.0, 0.0, 0.0, 0.0, 0.0, 0.0, 0.0, 0.0, 0.0, 0.0, 0.0, 0.0, 0.0, 0.0, 0.0, 0.0, 0.0, 0.0, 0.0, 0.0, 0.0, 0.0, 0.0, 0.0, 0.0, 0.0, 0.0, 0.0, 0.0, 0.0, 0.0, 0.0, 0.0, 0.0, 0.0, 0.0, 0.0, 0.0, 0.0, 0.0, 0.0, 0.0, 0.0, 0.0, 0.0, 0.0, 0.0, 0.0, 0.0, 0.0, 0.0, 0.0, 0.0, 0.0, 0.0, 0.0, 0.0, 0.0, 0.0, 0.0, 0.0, 0.0, 0.0, 0.0, 0.0, 0.0, 0.0, 0.0, 0.0, 0.0, 0.0, 0.0, 0.0, 0.0, 0.0, 0.0, 0.0, 0.0, 0.0, 0.0, 0.0, 0.0, 0.0, 0.0, 0.0, 0.0, 0.0, 0.0, 0.0, 0.0, 0.0, 0.0, 0.0, 0.0, 0.0, 0.0, 0.0, 0.0, 0.0, 0.0, 0.0, 0.0, 0.0, 0.0, 0.0, 0.0, 0.0, 0.0, 0.0, 0.0, 0.0, 0.0, 0.0, 0.0, 0.0, 0.0, 0.0, 0.0, 0.0, 0.0, 0.0, 0.0, 0.0, 0.0, 0.0, 0.0, 0.0, 0.0, 0.0, 0.0, 0.0, 0.0, 0.0, 0.0, 0.0, 0.0, 0.0, 0.0, 0.0, 0.0, 0.0, 0.0, 0.0, 0.0, 0.0, 0.0, 0.0, 0.0, 0.0, 0.0, 0.0, 0.0, 0.0, 0.0, 0.0, 0.0, 0.0, 0.0, 0.0, 0.0, 0.0, 0.0, 0.0, 0.0, 0.0, 0.0, 0.0, 0.0, 0.0, 0.0, 0.0, 0.0, 0.0, 0.0, 0.0, 0.0, 0.0, 0.0, 0.0, 0.0, 0.0, 0.0, 0.0, 0.0, 0.0, 0.0, 0.0, 0.0, 0.0, 0.0, 0.0, 0.0, 0.0, 0.0, 0.0, 0.0, 0.0, 0.0, 0.0, 0.0, 0.0, 0.0, 0.0, 0.0, 0.0, 0.0, 0.0, 0.0, 0.0, 0.0, 0.0, 0.0, 0.0, 0.0, 0.0, 0.0, 0.0, 0.0, 0.0, 0.0, 0.0, 0.0, 0.0, 0.0, 0.0, 0.0, 0.0, 0.0, 0.0, 0.0, 0.0, 0.0, 0.0, 0.0, 0.0, 0.0, 0.0, 0.0, 0.0, 0.0, 0.0, 0.0, 0.0, 0.0, 0.0, 0.0, 0.0, 0.0, 0.0, 0.0, 0.0, 0.0, 0.0, 0.0, 0.0, 0.0, 0.0, 0.0, 0.0, 0.0, 0.0, 0.0, 0.0, 0.0, 0.0, 0.0, 0.0, 0.0, 0.0, 0.0, 0.0, 0.0, 0.0, 0.0, 0.0, 0.0, 0.0, 0.0, 0.0, 0.0, 0.0, 0.0, 0.0, 0.0, 0.0, 0.0, 0.0, 0.0, 0.0, 0.0, 0.0, 0.0, 0.0, 0.0, 0.0, 0.0, 0.0, 0.0, 0.0, 0.0, 0.0, 0.0, 0.0, 0.0, 0.0, 0.0, 0.0, 0.0, 0.0, 0.0, 0.0, 0.0, 0.0, 0.0, 0.0, 0.0, 0.0, 0.0, 0.0, 0.0, 0.0, 0.0, 0.0, 0.0, 0.0, 0.0, 0.0, 0.0, 0.0, 0.0, 0.0, 0.0, 0.0, 0.0, 0.0, 0.0, 0.0, 0.0, 0.0, 0.0, 0.0, 0.0, 0.0, 0.0, 0.0, 0.0, 0.0, 0.0, 0.0, 0.0, 0.0, 0.0, 0.0, 0.0, 0.0, 0.0, 0.0, 0.0, 0.0, 0.0, 0.0, 0.0, 0.0, 0.0, 0.0, 0.0, 0.0, 0.0, 0.0, 0.0, 0.0, 0.0, 0.0, 0.0, 0.0, 0.0, 0.0, 0.0, 0.0, 0.0, 0.0, 0.0, 0.0, 0.0, 0.0, 0.0, 0.0, 0.0, 0.0, 0.0, 0.0, 0.0, 0.0, 0.0, 0.0, 0.0, 0.0, 0.0, 0.0, 0.0, 0.0, 0.0, 0.0, 0.0, 0.0, 0.0, 0.0, 0.0, 0.0, 0.0, 0.0, 0.0, 0.0, 0.0, 0.0, 0.0, 0.0, 0.0, 0.0, 0.0, 0.0, 0.0, 0.0, 0.0, 0.0, 0.0, 0.0, 0.0, 0.0, 0.0, 0.0, 0.0, 0.0, 0.0, 0.0, 0.0, 0.0, 0.0, 0.0, 0.0, 0.0, 0.0, 0.0, 0.0, 0.0, 0.0, 0.0, 0.0, 0.0, 0.0, 0.0, 0.0, 0.0, 0.0, 0.0, 0.0, 0.0, 0.0, 0.0, 0.0, 0.0, 0.0, 0.0, 0.0, 0.0, 0.0, 0.0, 0.0, 0.0, 0.0, 0.0, 0.0, 0.0, 0.0, 0.0, 0.0, 0.0, 0.0, 0.0, 0.0, 0.0, 0.0, 0.0, 0.0, 0.0, 0.0, 0.0, 0.0, 0.0, 0.0, 0.0, 0.0, 0.0, 0.0, 0.0, 0.0, 0.0, 0.0, 0.0, 0.0, 0.0, 0.0, 0.0, 0.0, 0.0, 0.0, 0.0, 0.0, 0.0, 0.0, 0.0, 0.0, 0.0, 0.0, 0.0, 0.0, 0.0, 0.0, 0.0, 0.0, 0.0, 0.0, 0.0, 0.0, 0.0, 0.0, 0.0, 0.0, 0.0, 0.0, 0.0, 0.0, 0.0, 0.0, 0.0, 0.0, 0.0, 0.0, 0.0, 0.0, 0.0, 0.0, 0.0, 0.0, 0.0, 0.0, 0.0, 0.0, 0.0, 0.0, 0.0, 0.0, 0.0, 0.0, 0.0, 0.0, 0.0, 0.0, 0.0, 0.0, 0.0, 0.0, 0.0, 0.0, 0.0, 0.0, 0.0, 0.0, 0.0, 0.0, 0.0, 0.0, 0.0, 0.0, 0.0, 0.0, 0.0, 0.0, 0.0, 0.0, 0.0, 0.0, 0.0, 0.0, 0.0, 0.0, 0.0, 0.0, 0.0, 0.0, 0.0, 0.0, 0.0, 0.0, 0.0, 0.0, 0.0, 0.0, 0.0, 0.0, 0.0, 0.0, 0.0, 0.0, 0.0, 0.0, 0.0, 0.0, 0.0, 0.0, 0.0, 0.0, 0.0, 0.0, 0.0, 0.0, 0.0, 0.0, 0.0, 0.0, 0.0, 0.0, 0.0, 0.0, 0.0, 0.0, 0.0, 0.0, 0.0, 0.0, 0.0, 0.0, 0.0, 0.0, 0.0, 0.0, 0.0, 0.0, 0.0, 0.0, 0.0, 0.0, 0.0, 0.0, 0.0, 0.0, 0.0, 0.0, 0.0, 0.0, 0.0, 0.0, 0.0, 0.0, 0.0, 0.0, 0.0, 0.0, 0.0, 0.0, 0.0, 0.0, 0.0, 0.0, 0.0, 0.0, 0.0, 0.0, 0.0, 0.0, 0.0, 0.0, 0.0, 0.0, 0.0, 0.0, 0.0, 0.0, 0.0, 0.0, 0.0, 0.0, 0.0, 0.0, 0.0, 0.0, 0.0, 0.0, 0.0, 0.0, 0.0, 0.0, 0.0, 0.0, 0.0, 0.0, 0.0, 0.0, 0.0, 0.0, 0.0, 0.0, 0.0, 0.0, 0.0, 0.0, 0.0, 0.0, 0.0, 0.0, 0.0, 0.0, 0.0, 0.0, 0.0, 0.0, 0.0, 0.0, 0.0, 0.0, 0.0, 0.0, 0.0, 0.0, 0.0, 0.0, 0.0, 0.0, 0.0, 0.0, 0.0, 0.0, 0.0, 0.0, 0.0, 0.0, 0.0, 0.0, 0.0, 0.0, 0.0, 0.0, 0.0, 0.0, 0.0, 0.0, 0.0, 0.0, 0.0, 0.0, 0.0, 0.0, 0.0, 0.0, 0.0, 0.0, 0.0, 0.0, 0.0, 0.0, 0.0, 0.0, 0.0, 0.0, 0.0, 0.0, 0.0, 0.0, 0.0, 0.0, 0.0, 0.0, 0.0, 0.0, 0.0, 0.0, 0.0, 0.0, 0.0, 0.0, 0.0, 0.0, 0.0, 0.0, 0.0, 0.0, 0.0, 0.0, 0.0, 0.0, 0.0, 0.0, 0.0, 0.0, 0.0, 0.0, 0.0, 0.0, 0.0, 0.0, 0.0, 0.0, 0.0, 0.0, 0.0, 0.0, 0.0, 0.0, 0.0, 0.0, 0.0, 0.0, 0.0, 0.0, 0.0, 0.0, 0.0, 0.0, 0.0, 0.0, 0.0, 0.0, 0.0, 0.0, 0.0, 0.0, 0.0, 0.0, 0.0, 0.0, 0.0, 0.0, 0.0, 0.0, 0.0, 0.0, 0.0, 0.0, 0.0, 0.0, 0.0, 0.0, 0.0, 0.0, 0.0, 0.0, 0.0, 0.0, 0.0, 0.0, 0.0, 0.0, 0.0, 0.0, 0.0, 0.0, 0.0, 0.0, 0.0, 0.0, 0.0, 0.0, 0.0, 0.0, 0.0, 0.0, 0.0, 0.0, 0.0, 0.0, 0.0, 0.0, 0.0, 0.0, 0.0, 0.0, 0.0, 0.0, 0.0, 0.0, 0.0, 0.0, 0.0, 0.0, 0.0, 0.0, 0.0, 0.0, 0.0, 0.0, 0.0, 0.0, 0.0, 0.0, 0.0, 0.0, 0.0, 0.0, 0.0, 0.0, 0.0, 0.0, 0.0, 0.0, 0.0, 0.0, 0.0, 0.0, 0.0, 0.0, 0.0, 0.0, 0.0, 0.0, 0.0, 0.0, 0.0, 0.0, 0.0, 0.0, 0.0, 0.0, 0.0, 0.0, 0.0, 0.0, 0.0, 0.0, 0.0, 0.0, 0.0, 0.0, 0.0, 0.0, 0.0, 0.0, 0.0, 0.0, 0.0, 0.0, 0.0, 0.0, 0.0, 0.0, 0.0, 0.0, 0.0, 0.0, 0.0, 0.0, 0.0, 0.0, 0.0, 0.0, 0.0, 0.0, 0.0, 0.0, 0.0, 0.0, 0.0, 0.0, 0.0, 0.0, 0.0, 0.0, 0.0, 0.0, 0.0, 0.0, 0.0, 0.0, 0.0, 0.0, 0.0, 0.0, 0.0, 0.0, 0.0, 0.0, 0.0, 0.0, 0.0, 0.0, 0.0, 0.0, 0.0, 0.0, 0.0, 0.0, 0.0, 0.0, 0.0, 0.0, 0.0, 0.0, 0.0, 0.0, 0.0, 0.0, 0.0, 0.0, 0.0, 0.0, 0.0, 0.0, 0.0, 0.0, 0.0, 0.0, 0.0, 0.0, 0.0, 0.0, 0.0, 0.0, 0.0, 0.0, 0.0, 0.0, 0.0, 0.0, 0.0, 0.0, 0.0, 0.0, 0.0, 0.0, 0.0, 0.0, 0.0, 0.0, 0.0, 0.0, 0.0, 0.0, 0.0, 0.0, 0.0, 0.0, 0.0, 0.0, 0.0, 0.0, 0.0, 0.0, 0.0, 0.0, 0.0, 0.0, 0.0, 0.0, 0.0, 0.0, 0.0, 0.0, 0.0, 0.0, 0.0, 0.0, 0.0, 0.0, 0.0, 0.0, 0.0, 0.0, 0.0, 0.0, 0.0, 0.0, 0.0, 0.0, 0.0, 0.0, 0.0, 0.0, 0.0, 0.0, 0.0, 0.0, 0.0, 0.0, 0.0, 0.0, 0.0, 0.0, 0.0, 0.0, 0.0, 0.0, 0.0, 0.0, 0.0, 0.0, 0.0, 0.0, 0.0, 0.0, 0.0, 0.0, 0.0, 0.0, 0.0, 0.0, 0.0, 0.0, 0.0, 0.0, 0.0, 0.0, 0.0, 0.0, 0.0, 0.0, 0.0, 0.0, 0.0, 0.0, 0.0, 0.0, 0.0, 0.0, 0.0, 0.0, 0.0, 0.0, 0.0, 0.0, 0.0, 0.0, 0.0, 0.0, 0.0, 0.0, 0.0, 0.0, 0.0, 0.0, 0.0, 0.0, 0.0, 0.0, 0.0, 0.0, 0.0, 0.0, 0.0, 0.0, 0.0, 0.0, 0.0, 0.0, 0.0, 0.0, 0.0, 0.0, 0.0, 0.0, 0.0, 0.0, 0.0, 0.0, 0.0, 0.0, 0.0, 0.0, 0.0, 0.0, 0.0, 0.0, 0.0, 0.0, 0.0, 0.0, 0.0, 0.0, 0.0, 0.0, 0.0, 0.0, 0.0, 0.0, 0.0, 0.0, 0.0, 0.0, 0.0, 0.0, 0.0, 0.0, 0.0, 0.0, 0.0, 0.0, 0.0, 0.0, 0.0, 0.0, 0.0, 0.0, 0.0, 0.0, 0.0, 0.0, 0.0, 0.0, 0.0, 0.0, 0.0, 0.0, 0.0, 0.0, 0.0, 0.0, 0.0, 0.0, 0.0, 0.0, 0.0, 0.0, 0.0, 0.0, 0.0, 0.0, 0.0, 0.0, 0.0, 0.0, 0.0, 0.0, 0.0, 0.0, 0.0, 0.0, 0.0, 0.0, 0.0, 0.0, 0.0, 0.0, 0.0, 0.0, 0.0, 0.0, 0.0, 0.0, 0.0, 0.0, 0.0, 0.0, 0.0, 0.0, 0.0, 0.0, 0.0, 0.0, 0.0, 0.0, 0.0, 0.0, 0.0, 0.0, 0.0, 0.0, 0.0, 0.0, 0.0, 0.0, 0.0, 0.0, 0.0, 0.0, 0.0, 0.0, 0.0, 0.0, 0.0, 0.0, 0.0, 0.0, 0.0, 0.0, 0.0, 0.0, 0.0, 0.0, 0.0, 0.0, 0.0, 0.0, 0.0, 0.0, 0.0, 0.0, 0.0, 0.0, 0.0, 0.0, 0.0, 0.0, 0.0, 0.0, 0.0, 0.0, 0.0, 0.0, 0.0, 0.0, 0.0, 0.0, 0.0, 0.0, 0.0, 0.0, 0.0, 0.0, 0.0, 0.0, 0.0, 0.0, 0.0, 0.0, 0.0, 0.0, 0.0, 0.0, 0.0, 0.0, 0.0, 0.0, 0.0, 0.0, 0.0, 0.0, 0.0, 0.0, 0.0, 0.0, 0.0, 0.0, 0.0, 0.0, 0.0, 0.0, 0.0, 0.0, 0.0, 0.0, 0.0, 0.0, 0.0, 0.0, 0.0, 0.0, 0.0, 0.0, 0.0, 0.0, 0.0, 0.0, 0.0, 0.0, 0.0, 0.0, 0.0, 0.0, 0.0, 0.0, 0.0, 0.0, 0.0, 0.0, 0.0, 0.0, 0.0, 0.0, 0.0, 0.0, 0.0, 0.0, 0.0, 0.0, 0.0, 0.0, 0.0, 0.0, 0.0, 0.0, 0.0, 0.0, 0.0, 0.0, 0.0, 0.0, 0.0, 0.0, 0.0, 0.0, 0.0, 0.0, 0.0, 0.0, 0.0, 0.0, 0.0, 0.0, 0.0, 0.0, 0.0, 0.0, 0.0, 0.0, 0.0, 0.0, 0.0, 0.0, 0.0, 0.0, 0.0, 0.0, 0.0, 0.0, 0.0, 0.0, 0.0, 0.0, 0.0, 0.0, 0.0, 0.0, 0.0, 0.0, 0.0, 0.0, 0.0, 0.0, 0.0, 0.0, 0.0, 0.0, 0.0, 0.0, 0.0, 0.0, 0.0, 0.0, 0.0, 0.0, 0.0, 0.0, 0.0, 0.0, 0.0, 0.0, 0.0, 0.0, 0.0, 0.0, 0.0, 0.0, 0.0, 0.0, 0.0, 0.0, 0.0, 0.0, 0.0, 0.0, 0.0, 0.0, 0.0, 0.0, 0.0, 0.0, 0.0, 0.0, 0.0, 0.0, 0.0, 0.0, 0.0, 0.0, 0.0, 0.0, 0.0, 0.0, 0.0, 0.0, 0.0, 0.0, 0.0, 0.0, 0.0, 0.0, 0.0, 0.0, 0.0, 0.0, 0.0, 0.0, 0.0, 0.0, 0.0, 0.0, 0.0, 0.0, 0.0, 0.0, 0.0, 0.0, 0.0, 0.0, 0.0, 0.0, 0.0, 0.0, 0.0, 0.0, 0.0, 0.0, 0.0, 0.0, 0.0, 0.0, 0.0, 0.0, 0.0, 0.0, 0.0, 0.0, 0.0, 0.0, 0.0, 0.0, 0.0, 0.0, 0.0, 0.0, 0.0, 0.0, 0.0, 0.0, 0.0, 0.0, 0.0, 0.0, 0.0, 0.0, 0.0, 0.0, 0.0, 0.0, 0.0, 0.0, 0.0, 0.0, 0.0, 0.0, 0.0, 0.0, 0.0, 0.0, 0.0, 0.0, 0.0, 0.0, 0.0, 0.0, 0.0, 0.0, 0.0, 0.0, 0.0, 0.0, 0.0, 0.0, 0.0, 0.0, 0.0, 0.0, 0.0, 0.0, 0.0, 0.0, 0.0, 0.0, 0.0, 0.0, 0.0, 0.0, 0.0, 0.0, 0.0, 0.0, 0.0, 0.0, 0.0, 0.0, 0.0, 0.0, 0.0, 0.0, 0.0, 0.0, 0.0, 0.0, 0.0, 0.0, 0.0, 0.0, 0.0, 0.0, 0.0, 0.0, 0.0, 0.0, 0.0, 0.0, 0.0, 0.0, 0.0, 0.0, 0.0, 0.0, 0.0, 0.0, 0.0, 0.0, 0.0, 0.0, 0.0, 0.0, 0.0, 0.0, 0.0, 0.0, 0.0, 0.0, 0.0, 0.0, 0.0, 0.0, 0.0, 0.0, 0.0, 0.0, 0.0, 0.0, 0.0, 0.0, 0.0, 0.0, 0.0, 0.0, 0.0, 0.0, 0.0, 0.0, 0.0, 0.0, 0.0, 0.0, 0.0, 0.0, 0.0, 0.0, 0.0, 0.0, 0.0, 0.0, 0.0, 0.0, 0.0, 0.0, 0.0, 0.0, 0.0, 0.0, 0.0, 0.0, 0.0, 0.0, 0.0, 0.0, 0.0, 0.0, 0.0, 0.0, 0.0, 0.0, 0.0, 0.0, 0.0, 0.0, 0.0, 0.0, 0.0, 0.0, 0.0, 0.0, 0.0, 0.0, 0.0, 0.0, 0.0, 0.0, 0.0, 0.0, 0.0, 0.0, 0.0, 0.0, 0.0, 0.0, 0.0, 0.0, 0.0, 0.0, 0.0, 0.0, 0.0, 0.0, 0.0, 0.0, 0.0, 0.0, 0.0, 0.0, 0.0, 0.0, 0.0, 0.0, 0.0, 0.0, 0.0, 0.0, 0.0, 0.0, 0.0, 0.0, 0.0, 0.0, 0.0, 0.0, 0.0, 0.0, 0.0, 0.0, 0.0, 0.0, 0.0, 0.0, 0.0, 0.0, 0.0, 0.0, 0.0, 0.0, 0.0, 0.0, 0.0, 0.0, 0.0, 0.0, 0.0, 0.0, 0.0, 0.0, 0.0, 0.0, 0.0, 0.0, 0.0, 0.0, 0.0, 0.0, 0.0, 0.0, 0.0, 0.0, 0.0, 0.0, 0.0, 0.0, 0.0, 0.0, 0.0, 0.0, 0.0, 0.0, 0.0, 0.0, 0.0, 0.0, 0.0, 0.0, 0.0, 0.0, 0.0, 0.0, 0.0, 0.0, 0.0, 0.0, 0.0, 0.0, 0.0, 0.0, 0.0, 0.0, 0.0, 0.0, 0.0, 0.0, 0.0, 0.0, 0.0, 0.0, 0.0, 0.0, 0.0, 0.0, 0.0, 0.0, 0.0, 0.0, 0.0, 0.0, 0.0, 0.0, 0.0, 0.0, 0.0, 0.0, 0.0, 0.0, 0.0, 0.0, 0.0, 0.0, 0.0, 0.0, 0.0, 0.0, 0.0, 0.0, 0.0, 0.0, 0.0, 0.0, 0.0, 0.0, 0.0, 0.0, 0.0, 0.0, 0.0, 0.0, 0.0, 0.0, 0.0, 0.0, 0.0, 0.0, 0.0, 0.0, 0.0, 0.0, 0.0, 0.0, 0.0, 0.0, 0.0, 0.0, 0.0, 0.0, 0.0, 0.0, 0.0, 0.0, 0.0, 0.0, 0.0, 0.0, 0.0, 0.0, 0.0, 0.0, 0.0, 0.0, 0.0, 0.0, 0.0, 0.0, 0.0, 0.0, 0.0, 0.0, 0.0, 0.0, 0.0, 0.0, 0.0, 0.0, 0.0, 0.0, 0.0, 0.0, 0.0, 0.0, 0.0, 0.0, 0.0, 0.0, 0.0, 0.0, 0.0, 0.0, 0.0, 0.0, 0.0, 0.0, 0.0, 0.0, 0.0, 0.0, 0.0, 0.0, 0.0, 0.0, 0.0, 0.0, 0.0, 0.0, 0.0, 0.0, 0.0, 0.0, 0.0, 0.0, 0.0, 0.0, 0.0, 0.0, 0.0, 0.0, 0.0, 0.0, 0.0, 0.0, 0.0, 0.0, 0.0, 0.0, 0.0, 0.0, 0.0, 0.0, 0.0, 0.0, 0.0, 0.0, 0.0, 0.0, 0.0, 0.0, 0.0, 0.0, 0.0, 0.0, 0.0, 0.0, 0.0, 0.0, 0.0, 0.0, 0.0, 0.0, 0.0, 0.0, 0.0, 0.0, 0.0, 0.0, 0.0, 0.0, 0.0, 0.0, 0.0, 0.0, 0.0, 0.0, 0.0, 0.0, 0.0, 0.0, 0.0, 0.0, 0.0, 0.0, 0.0, 0.0, 0.0, 0.0, 0.0, 0.0, 0.0, 0.0, 0.0, 0.0, 0.0, 0.0, 0.0, 0.0, 0.0, 0.0, 0.0, 0.0, 0.0, 0.0, 0.0, 0.0, 0.0, 0.0, 0.0, 0.0, 0.0, 0.0, 0.0, 0.0, 0.0, 0.0, 0.0, 0.0, 0.0, 0.0, 0.0, 0.0, 0.0, 0.0, 0.0, 0.0, 0.0, 0.0, 0.0, 0.0, 0.0, 0.0, 0.0, 0.0, 0.0, 0.0, 0.0, 0.0, 0.0, 0.0, 0.0, 0.0, 0.0, 0.0, 0.0, 0.0, 0.0, 0.0, 0.0, 0.0, 0.0, 0.0, 0.0, 0.0, 0.0, 0.0, 0.0, 0.0, 0.0, 0.0, 0.0, 0.0, 0.0, 0.0, 0.0, 0.0, 0.0, 0.0, 0.0, 0.0, 0.0, 0.0, 0.0, 0.0, 0.0, 0.0, 0.0, 0.0, 0.0, 0.0, 0.0, 0.0, 0.0, 0.0, 0.0, 0.0, 0.0, 0.0, 0.0, 0.0, 0.0, 0.0, 0.0, 0.0, 0.0, 0.0, 0.0, 0.0, 0.0, 0.0, 0.0, 0.0, 0.0, 0.0, 0.0, 0.0, 0.0, 0.0, 0.0, 0.0, 0.0, 0.0, 0.0, 0.0, 0.0, 0.0, 0.0, 0.0, 0.0, 0.0, 0.0, 0.0, 0.0, 0.0, 0.0, 0.0, 0.0, 0.0, 0.0, 0.0, 0.0, 0.0, 0.0, 0.0, 0.0, 0.0, 0.0, 0.0, 0.0, 0.0, 0.0, 0.0, 0.0, 0.0, 0.0, 0.0, 0.0, 0.0, 0.0, 0.0, 0.0, 0.0, 0.0, 0.0, 0.0, 0.0, 0.0, 0.0, 0.0, 0.0, 0.0, 0.0, 0.0, 0.0, 0.0, 0.0, 0.0, 0.0, 0.0, 0.0, 0.0, 0.0, 0.0, 0.0, 0.0, 0.0, 0.0, 0.0, 0.0, 0.0, 0.0, 0.0, 0.0, 0.0, 0.0, 0.0, 0.0, 0.0, 0.0, 0.0, 0.0, 0.0, 0.0, 0.0, 0.0, 0.0, 0.0, 0.0, 0.0, 0.0, 0.0, 0.0, 0.0, 0.0, 0.0, 0.0, 0.0, 0.0, 0.0, 0.0, 0.0, 0.0, 0.0, 0.0, 0.0, 0.0, 0.0, 0.0, 0.0, 0.0, 0.0, 0.0, 0.0, 0.0, 0.0, 0.0, 0.0, 0.0, 0.0, 0.0, 0.0, 0.0, 0.0, 0.0, 0.0, 0.0, 0.0, 0.0, 0.0, 0.0, 0.0, 0.0, 0.0, 0.0, 0.0, 0.0, 0.0, 0.0, 0.0, 0.0, 0.0, 0.0, 0.0, 0.0, 0.0, 0.0, 0.0, 0.0, 0.0, 0.0, 0.0, 0.0, 0.0, 0.0, 0.0, 0.0, 0.0, 0.0, 0.0, 0.0, 0.0, 0.0, 0.0, 0.0, 0.0, 0.0, 0.0, 0.0, 0.0, 0.0, 0.0, 0.0, 0.0, 0.0, 0.0, 0.0, 0.0, 0.0, 0.0, 0.0, 0.0, 0.0, 0.0, 0.0, 0.0, 0.0, 0.0, 0.0, 0.0, 0.0, 0.0, 0.0, 0.0, 0.0, 0.0, 0.0, 0.0, 0.0, 0.0, 0.0, 0.0, 0.0, 0.0, 0.0, 0.0, 0.0, 0.0, 0.0, 0.0, 0.0, 0.0, 0.0, 0.0, 0.0, 0.0, 0.0, 0.0, 0.0, 0.0, 0.0, 0.0, 0.0, 0.0, 0.0, 0.0, 0.0, 0.0, 0.0, 0.0, 0.0, 0.0, 0.0, 0.0, 0.0, 0.0, 0.0, 0.0, 0.0, 0.0, 0.0, 0.0, 0.0, 0.0, 0.0, 0.0, 0.0, 0.0, 0.0, 0.0, 0.0, 0.0, 0.0, 0.0, 0.0, 0.0, 0.0, 0.0, 0.0, 0.0, 0.0, 0.0, 0.0, 0.0, 0.0, 0.0, 0.0, 0.0, 0.0, 0.0, 0.0, 0.0, 0.0, 0.0, 0.0, 0.0, 0.0, 0.0, 0.0, 0.0, 0.0, 0.0, 0.0, 0.0, 0.0, 0.0, 0.0, 0.0, 0.0, 0.0, 0.0, 0.0, 0.0, 0.0, 0.0, 0.0, 0.0, 0.0, 0.0, 0.0, 0.0, 0.0, 0.0, 0.0, 0.0, 0.0, 0.0, 0.0, 0.0, 0.0, 0.0, 0.0, 0.0, 0.0, 0.0, 0.0, 0.0, 0.0, 0.0, 0.0, 0.0, 0.0, 0.0, 0.0, 0.0, 0.0, 0.0, 0.0, 0.0, 0.0, 0.0, 0.0, 0.0, 0.0, 0.0, 0.0, 0.0, 0.0, 0.0, 0.0, 0.0, 0.0, 0.0, 0.0, 0.0, 0.0, 0.0, 0.0, 0.0, 0.0, 0.0, 0.0, 0.0, 0.0, 0.0, 0.0, 0.0, 0.0, 0.0, 0.0, 0.0, 0.0, 0.0, 0.0, 0.0, 0.0, 0.0, 0.0, 0.0, 0.0, 0.0, 0.0, 0.0, 0.0, 0.0, 0.0, 0.0, 0.0, 0.0, 0.0, 0.0, 0.0, 0.0, 0.0, 0.0, 0.0, 0.0, 0.0, 0.0, 0.0, 0.0, 0.0, 0.0, 0.0, 0.0, 0.0, 0.0, 0.0, 0.0, 0.0, 0.0, 0.0, 0.0, 0.0, 0.0, 0.0, 0.0, 0.0, 0.0, 0.0, 0.0, 0.0, 0.0, 0.0, 0.0, 0.0, 0.0, 0.0, 0.0, 0.0, 0.0, 0.0, 0.0, 0.0, 0.0, 0.0, 0.0, 0.0, 0.0, 0.0, 0.0, 0.0, 0.0, 0.0, 0.0, 0.0, 0.0, 0.0, 0.0, 0.0, 0.0, 0.0, 0.0, 0.0, 0.0, 0.0, 0.0, 0.0, 0.0, 0.0, 0.0, 0.0, 0.0, 0.0, 0.0, 0.0, 0.0, 0.0, 0.0, 0.0, 0.0, 0.0, 0.0, 0.0, 0.0, 0.0, 0.0, 0.0, 0.0, 0.0, 0.0, 0.0, 0.0, 0.0, 0.0, 0.0, 0.0, 0.0, 0.0, 0.0, 0.0, 0.0, 0.0, 0.0, 0.0, 0.0, 0.0, 0.0, 0.0, 0.0, 0.0, 0.0, 0.0, 0.0, 0.0, 0.0, 0.0, 0.0, 0.0, 0.0, 0.0, 0.0, 0.0, 0.0, 0.0, 0.0, 0.0, 0.0, 0.0, 0.0, 0.0, 0.0, 0.0, 0.0, 0.0, 0.0, 0.0, 0.0, 0.0, 0.0, 0.0, 0.0, 0.0, 0.0, 0.0, 0.0, 0.0, 0.0, 0.0, 0.0, 0.0, 0.0, 0.0, 0.0, 0.0, 0.0, 0.0, 0.0, 0.0, 0.0, 0.0, 0.0, 0.0, 0.0, 0.0, 0.0, 0.0, 0.0, 0.0, 0.0, 0.0, 0.0, 0.0, 0.0, 0.0, 0.0, 0.0, 0.0, 0.0, 0.0, 0.0, 0.0, 0.0, 0.0, 0.0, 0.0, 0.0, 0.0, 0.0, 0.0, 0.0, 0.0, 0.0, 0.0, 0.0, 0.0, 0.0, 0.0, 0.0, 0.0, 0.0, 0.0, 0.0, 0.0, 0.0, 0.0, 0.0, 0.0, 0.0, 0.0, 0.0, 0.0, 0.0, 0.0, 0.0, 0.0, 0.0, 0.0, 0.0, 0.0, 0.0, 0.0, 0.0, 0.0, 0.0, 0.0, 0.0, 0.0, 0.0, 0.0, 0.0, 0.0, 0.0, 0.0, 0.0, 0.0, 0.0, 0.0, 0.0, 0.0, 0.0, 0.0, 0.0, 0.0, 0.0, 0.0, 0.0, 0.0, 0.0, 0.0, 0.0, 0.0, 0.0, 0.0, 0.0, 0.0, 0.0, 0.0, 0.0, 0.0, 0.0, 0.0, 0.0, 0.0, 0.0, 0.0, 0.0, 0.0, 0.0, 0.0, 0.0, 0.0, 0.0, 0.0, 0.0, 0.0, 0.0, 0.0, 0.0, 0.0, 0.0, 0.0, 0.0, 0.0, 0.0, 0.0, 0.0, 0.0, 0.0, 0.0, 0.0, 0.0, 0.0, 0.0, 0.0, 0.0, 0.0, 0.0, 0.0, 0.0, 0.0, 0.0, 0.0, 0.0, 0.0, 0.0, 0.0, 0.0, 0.0, 0.0, 0.0, 0.0, 0.0, 0.0, 0.0, 0.0, 0.0, 0.0, 0.0, 0.0, 0.0, 0.0, 0.0, 0.0, 0.0, 0.0, 0.0, 0.0, 0.0, 0.0, 0.0, 0.0, 0.0, 0.0, 0.0, 0.0, 0.0, 0.0, 0.0, 0.0, 0.0, 0.0, 0.0, 0.0, 0.0, 0.0, 0.0, 0.0, 0.0, 0.0, 0.0, 0.0, 0.0, 0.0, 0.0, 0.0, 0.0, 0.0, 0.0, 0.0, 0.0, 0.0, 0.0, 0.0, 0.0, 0.0, 0.0, 0.0, 0.0, 0.0, 0.0, 0.0, 0.0, 0.0, 0.0, 0.0, 0.0, 0.0, 0.0, 0.0, 0.0, 0.0, 0.0, 0.0, 0.0, 0.0, 0.0, 0.0, 0.0, 0.0, 0.0, 0.0, 0.0, 0.0, 0.0, 0.0, 0.0, 0.0, 0.0, 0.0, 0.0, 0.0, 0.0, 0.0, 0.0, 0.0, 0.0, 0.0, 0.0, 0.0, 0.0, 0.0, 0.0, 0.0, 0.0, 0.0, 0.0, 0.0, 0.0, 0.0, 0.0, 0.0, 0.0, 0.0, 0.0, 0.0, 0.0, 0.0, 0.0, 0.0, 0.0, 0.0, 0.0, 0.0, 0.0, 0.0, 0.0, 0.0, 0.0, 0.0, 0.0, 0.0, 0.0, 0.0, 0.0, 0.0, 0.0, 0.0, 0.0, 0.0, 0.0, 0.0, 0.0, 0.0, 0.0, 0.0, 0.0, 0.0, 0.0, 0.0, 0.0, 0.0, 0.0, 0.0, 0.0, 0.0, 0.0, 0.0, 0.0, 0.0, 0.0, 0.0, 0.0, 0.0, 0.0, 0.0, 0.0, 0.0, 0.0, 0.0, 0.0, 0.0, 0.0, 0.0, 0.0, 0.0, 0.0, 0.0, 0.0, 0.0, 0.0, 0.0, 0.0, 0.0, 0.0, 0.0, 0.0, 0.0, 0.0, 0.0, 0.0, 0.0, 0.0, 0.0, 0.0, 0.0, 0.0, 0.0, 0.0, 0.0, 0.0, 0.0, 0.0, 0.0, 0.0, 0.0, 0.0, 0.0, 0.0, 0.0, 0.0, 0.0, 0.0, 0.0, 0.0, 0.0, 0.0, 0.0, 0.0, 0.0, 0.0, 0.0, 0.0, 0.0, 0.0, 0.0, 0.0, 0.0, 0.0, 0.0, 0.0, 0.0, 0.0, 0.0, 0.0, 0.0, 0.0, 0.0, 0.0, 0.0, 0.0, 0.0, 0.0, 0.0, 0.0, 0.0, 0.0, 0.0, 0.0, 0.0, 0.0, 0.0, 0.0, 0.0, 0.0, 0.0, 0.0, 0.0, 0.0, 0.0, 0.0, 0.0, 0.0, 0.0, 0.0, 0.0, 0.0, 0.0, 0.0, 0.0, 0.0, 0.0, 0.0, 0.0, 0.0, 0.0, 0.0, 0.0, 0.0, 0.0, 0.0, 0.0, 0.0, 0.0, 0.0, 0.0, 0.0, 0.0, 0.0, 0.0, 0.0, 0.0, 0.0, 0.0, 0.0, 0.0, 0.0, 0.0, 0.0, 0.0, 0.0, 0.0, 0.0, 0.0, 0.0, 0.0, 0.0, 0.0, 0.0, 0.0, 0.0, 0.0, 0.0, 0.0, 0.0, 0.0, 0.0, 0.0, 0.0, 0.0, 0.0, 0.0, 0.0, 0.0, 0.0, 0.0, 0.0, 0.0, 0.0, 0.0, 0.0, 0.0, 0.0, 0.0, 0.0, 0.0, 0.0, 0.0, 0.0, 0.0, 0.0, 0.0, 0.0, 0.0, 0.0, 0.0, 0.0, 0.0, 0.0, 0.0, 0.0, 0.0, 0.0, 0.0, 0.0, 0.0, 0.0, 0.0, 0.0, 0.0, 0.0, 0.0, 0.0, 0.0, 0.0, 0.0, 0.0, 0.0, 0.0, 0.0, 0.0, 0.0, 0.0, 0.0, 0.0, 0.0, 0.0, 0.0, 0.0, 0.0, 0.0, 0.0, 0.0, 0.0, 0.0, 0.0, 0.0, 0.0, 0.0, 0.0, 0.0, 0.0, 0.0, 0.0, 0.0, 0.0, 0.0, 0.0, 0.0, 0.0, 0.0, 0.0, 0.0, 0.0, 0.0, 0.0, 0.0, 0.0, 0.0, 0.0, 0.0, 0.0, 0.0, 0.0, 0.0, 0.0, 0.0, 0.0, 0.0, 0.0, 0.0, 0.0, 0.0, 0.0, 0.0, 0.0, 0.0, 0.0, 0.0, 0.0, 0.0, 0.0, 0.0, 0.0, 0.0, 0.0, 0.0, 0.0, 0.0, 0.0, 0.0, 0.0, 0.0, 0.0, 0.0, 0.0, 0.0, 0.0, 0.0, 0.0, 0.0, 0.0, 0.0, 0.0, 0.0, 0.0, 0.0, 0.0, 0.0, 0.0, 0.0, 0.0, 0.0, 0.0, 0.0, 0.0, 0.0, 0.0, 0.0, 0.0, 0.0, 0.0, 0.0, 0.0, 0.0, 0.0, 0.0, 0.0, 0.0, 0.0, 0.0, 0.0, 0.0, 0.0, 0.0, 0.0, 0.0, 0.0, 0.0, 0.0, 0.0, 0.0, 0.0, 0.0, 0.0, 0.0, 0.0, 0.0, 0.0, 0.0, 0.0, 0.0, 0.0, 0.0, 0.0, 0.0, 0.0, 0.0, 0.0, 0.0, 0.0, 0.0, 0.0, 0.0, 0.0, 0.0, 0.0, 0.0, 0.0, 0.0, 0.0, 0.0, 0.0, 0.0, 0.0, 0.0, 0.0, 0.0, 0.0, 0.0, 0.0, 0.0, 0.0, 0.0, 0.0, 0.0, 0.0, 0.0, 0.0, 0.0, 0.0, 0.0, 0.0, 0.0, 0.0, 0.0, 0.0, 0.0, 0.0, 0.0, 0.0, 0.0, 0.0, 0.0, 0.0, 0.0, 0.0, 0.0, 0.0, 0.0, 0.0, 0.0, 0.0, 0.0, 0.0, 0.0, 0.0, 0.0, 0.0, 0.0, 0.0, 0.0, 0.0, 0.0, 0.0, 0.0, 0.0, 0.0, 0.0, 0.0, 0.0, 0.0, 0.0, 0.0, 0.0, 0.0, 0.0, 0.0, 0.0, 0.0, 0.0, 0.0, 0.0, 0.0, 0.0, 0.0, 0.0, 0.0, 0.0, 0.0, 0.0, 0.0, 0.0, 0.0, 0.0, 0.0, 0.0, 0.0, 0.0, 0.0, 0.0, 0.0, 0.0, 0.0, 0.0, 0.0, 0.0, 0.0, 0.0, 0.0, 0.0, 0.0, 0.0, 0.0, 0.0, 0.0, 0.0, 0.0, 0.0, 0.0, 0.0, 0.0, 0.0, 0.0, 0.0, 0.0, 0.0, 0.0, 0.0, 0.0, 0.0, 0.0, 0.0, 0.0, 0.0, 0.0, 0.0, 0.0, 0.0, 0.0, 0.0, 0.0, 0.0, 0.0, 0.0, 0.0, 0.0, 0.0, 0.0, 0.0, 0.0, 0.0, 0.0, 0.0, 0.0, 0.0, 0.0, 0.0, 0.0, 0.0, 0.0, 0.0, 0.0, 0.0, 0.0, 0.0, 0.0, 0.0, 0.0, 0.0, 0.0, 0.0, 0.0, 0.0, 0.0, 0.0, 0.0, 0.0, 0.0, 0.0, 0.0, 0.0, 0.0, 0.0, 0.0, 0.0, 0.0, 0.0, 0.0, 0.0, 0.0, 0.0, 0.0, 0.0, 0.0, 0.0, 0.0, 0.0, 0.0, 0.0, 0.0, 0.0, 0.0, 0.0, 0.0, 0.0, 0.0, 0.0, 0.0, 0.0, 0.0, 0.0, 0.0, 0.0, 0.0, 0.0, 0.0, 0.0, 0.0, 0.0, 0.0, 0.0, 0.0, 0.0, 0.0, 0.0, 0.0, 0.0, 0.0, 0.0, 0.0, 0.0, 0.0, 0.0, 0.0, 0.0, 0.0, 0.0, 0.0, 0.0, 0.0, 0.0, 0.0, 0.0, 0.0, 0.0, 0.0, 0.0, 0.0, 0.0, 0.0, 0.0, 0.0, 0.0, 0.0, 0.0, 0.0, 0.0, 0.0, 0.0, 0.0, 0.0, 0.0, 0.0, 0.0, 0.0, 0.0, 0.0, 0.0, 0.0, 0.0, 0.0, 0.0, 0.0, 0.0, 0.0, 0.0, 0.0, 0.0, 0.0, 0.0, 0.0, 0.0, 0.0, 0.0, 0.0, 0.0, 0.0, 0.0, 0.0, 0.0, 0.0, 0.0, 0.0, 0.0, 0.0, 0.0, 0.0, 0.0, 0.0, 0.0, 0.0, 0.0, 0.0, 0.0, 0.0, 0.0, 0.0, 0.0, 0.0, 0.0, 0.0, 0.0, 0.0, 0.0, 0.0, 0.0, 0.0, 0.0, 0.0, 0.0, 0.0, 0.0, 0.0, 0.0, 0.0, 0.0, 0.0, 0.0, 0.0, 0.0, 0.0, 0.0, 0.0, 0.0, 0.0, 0.0, 0.0, 0.0, 0.0, 0.0, 0.0, 0.0, 0.0, 0.0, 0.0, 0.0, 0.0, 0.0, 0.0, 0.0, 0.0, 0.0, 0.0, 0.0, 0.0, 0.0, 0.0, 0.0, 0.0, 0.0, 0.0, 0.0, 0.0, 0.0, 0.0, 0.0, 0.0, 0.0, 0.0, 0.0, 0.0, 0.0, 0.0, 0.0, 0.0, 0.0, 0.0, 0.0, 0.0, 0.0, 0.0, 0.0, 0.0, 0.0, 0.0, 0.0, 0.0, 0.0, 0.0, 0.0, 0.0, 0.0, 0.0, 0.0, 0.0, 0.0, 0.0, 0.0, 0.0, 0.0, 0.0, 0.0, 0.0, 0.0, 0.0, 0.0, 0.0, 0.0, 0.0, 0.0, 0.0, 0.0, 0.0, 0.0, 0.0, 0.0, 0.0, 0.0, 0.0, 0.0, 0.0, 0.0, 0.0, 0.0, 0.0, 0.0, 0.0, 0.0, 0.0, 0.0, 0.0, 0.0, 0.0, 0.0, 0.0, 0.0, 0.0, 0.0, 0.0, 0.0, 0.0, 0.0, 0.0, 0.0, 0.0, 0.0, 0.0, 0.0, 0.0, 0.0, 0.0, 0.0, 0.0, 0.0, 0.0, 0.0, 0.0, 0.0, 0.0, 0.0, 0.0, 0.0, 0.0, 0.0, 0.0, 0.0, 0.0, 0.0, 0.0, 0.0, 0.0, 0.0, 0.0, 0.0, 0.0, 0.0, 0.0, 0.0, 0.0, 0.0, 0.0, 0.0, 0.0, 0.0, 0.0, 0.0, 0.0, 0.0, 0.0, 0.0, 0.0, 0.0, 0.0, 0.0, 0.0, 0.0, 0.0, 0.0, 0.0, 0.0, 0.0, 0.0, 0.0, 0.0, 0.0, 0.0, 0.0, 0.0, 0.0, 0.0, 0.0, 0.0, 0.0, 0.0, 0.0, 0.0, 0.0, 0.0, 0.0, 0.0, 0.0, 0.0, 0.0, 0.0, 0.0, 0.0, 0.0, 0.0, 0.0, 0.0, 0.0, 0.0, 0.0, 0.0, 0.0, 0.0, 0.0, 0.0, 0.0, 0.0, 0.0, 0.0, 0.0, 0.0, 0.0, 0.0, 0.0, 0.0, 0.0, 0.0, 0.0, 0.0, 0.0, 0.0, 0.0, 0.0, 0.0, 0.0, 0.0, 0.0, 0.0, 0.0, 0.0, 0.0, 0.0, 0.0, 0.0, 0.0, 0.0, 0.0, 0.0, 0.0, 0.0, 0.0, 0.0, 0.0, 0.0, 0.0, 0.0, 0.0, 0.0, 0.0, 0.0, 0.0, 0.0, 0.0, 0.0, 0.0, 0.0, 0.0, 0.0, 0.0, 0.0, 0.0, 0.0, 0.0, 0.0, 0.0, 0.0, 0.0, 0.0, 0.0, 0.0, 0.0, 0.0, 0.0, 0.0, 0.0, 0.0, 0.0, 0.0, 0.0, 0.0, 0.0, 0.0, 0.0, 0.0, 0.0, 0.0, 0.0, 0.0, 0.0, 0.0, 0.0, 0.0, 0.0, 0.0, 0.0, 0.0, 0.0, 0.0, 0.0, 0.0, 0.0, 0.0, 0.0, 0.0, 0.0, 0.0, 0.0, 0.0, 0.0, 0.0, 0.0, 0.0, 0.0, 0.0, 0.0, 0.0, 0.0, 0.0, 0.0, 0.0, 0.0, 0.0, 0.0, 0.0, 0.0, 0.0, 0.0, 0.0, 0.0, 0.0, 0.0, 0.0, 0.0, 0.0, 0.0, 0.0, 0.0, 0.0, 0.0, 0.0, 0.0, 0.0, 0.0, 0.0, 0.0, 0.0, 0.0, 0.0, 0.0, 0.0, 0.0, 0.0, 0.0, 0.0, 0.0, 0.0, 0.0, 0.0, 0.0, 0.0, 0.0, 0.0, 0.0, 0.0, 0.0, 0.0, 0.0, 0.0, 0.0, 0.0, 0.0, 0.0, 0.0, 0.0, 0.0, 0.0, 0.0, 0.0, 0.0, 0.0, 0.0, 0.0, 0.0, 0.0, 0.0, 0.0, 0.0, 0.0, 0.0, 0.0, 0.0, 0.0, 0.0, 0.0, 0.0, 0.0, 0.0, 0.0, 0.0, 0.0, 0.0, 0.0, 0.0, 0.0, 0.0, 0.0, 0.0, 0.0, 0.0, 0.0, 0.0, 0.0, 0.0, 0.0, 0.0, 0.0, 0.0, 0.0, 0.0, 0.0, 0.0, 0.0, 0.0, 0.0, 0.0, 0.0, 0.0, 0.0, 0.0, 0.0, 0.0, 0.0, 0.0, 0.0, 0.0, 0.0, 0.0, 0.0, 0.0, 0.0, 0.0, 0.0, 0.0, 0.0, 0.0, 0.0, 0.0, 0.0, 0.0, 0.0, 0.0, 0.0, 0.0, 0.0, 0.0, 0.0, 0.0, 0.0, 0.0, 0.0, 0.0, 0.0, 0.0, 0.0, 0.0, 0.0, 0.0, 0.0, 0.0, 0.0, 0.0, 0.0, 0.0, 0.0, 0.0, 0.0, 0.0, 0.0, 0.0, 0.0, 0.0, 0.0, 0.0, 0.0, 0.0, 0.0, 0.0, 0.0, 0.0, 0.0, 0.0, 0.0, 0.0, 0.0, 0.0, 0.0, 0.0, 0.0, 0.0, 0.0, 0.0, 0.0, 0.0, 0.0, 0.0, 0.0, 0.0, 0.0, 0.0, 0.0, 0.0, 0.0, 0.0, 0.0, 0.0, 0.0, 0.0, 0.0, 0.0, 0.0, 0.0, 0.0, 0.0, 0.0, 0.0, 0.0, 0.0, 0.0, 0.0, 0.0, 0.0, 0.0, 0.0, 0.0, 0.0, 0.0, 0.0, 0.0, 0.0, 0.0, 0.0, 0.0, 0.0, 0.0, 0.0, 0.0, 0.0, 0.0, 0.0, 0.0, 0.0, 0.0, 0.0, 0.0, 0.0, 0.0, 0.0, 0.0, 0.0, 0.0, 0.0, 0.0, 0.0, 0.0, 0.0, 0.0, 0.0, 0.0, 0.0, 0.0, 0.0, 0.0, 0.0, 0.0, 0.0, 0.0, 0.0, 0.0, 0.0, 0.0, 0.0, 0.0, 0.0, 0.0, 0.0, 0.0, 0.0, 0.0, 0.0, 0.0, 0.0, 0.0, 0.0, 0.0, 0.0, 0.0, 0.0, 0.0, 0.0, 0.0, 0.0, 0.0, 0.0, 0.0, 0.0, 0.0, 0.0, 0.0, 0.0, 0.0, 0.0, 0.0, 0.0, 0.0, 0.0, 0.0, 0.0, 0.0, 0.0, 0.0, 0.0, 0.0, 0.0, 0.0, 0.0, 0.0, 0.0, 0.0, 0.0, 0.0, 0.0, 0.0, 0.0, 0.0, 0.0, 0.0, 0.0, 0.0, 0.0, 0.0, 0.0, 0.0, 0.0, 0.0, 0.0, 0.0, 0.0, 0.0, 0.0, 0.0, 0.0, 0.0, 0.0, 0.0, 0.0, 0.0, 0.0, 0.0, 0.0, 0.0, 0.0, 0.0, 0.0, 0.0, 0.0, 0.0, 0.0, 0.0, 0.0, 0.0, 0.0, 0.0, 0.0, 0.0, 0.0, 0.0, 0.0, 0.0, 0.0, 0.0, 0.0, 0.0, 0.0, 0.0, 0.0, 0.0, 0.0, 0.0, 0.0, 0.0, 0.0, 0.0, 0.0, 0.0, 0.0, 0.0, 0.0, 0.0, 0.0, 0.0, 0.0, 0.0, 0.0, 0.0, 0.0, 0.0, 0.0, 0.0, 0.0, 0.0, 0.0, 0.0, 0.0, 0.0, 0.0, 0.0, 0.0, 0.0, 0.0, 0.0, 0.0, 0.0, 0.0, 0.0, 0.0, 0.0, 0.0, 0.0, 0.0, 0.0, 0.0, 0.0, 0.0, 0.0, 0.0, 0.0, 0.0, 0.0, 0.0, 0.0, 0.0, 0.0, 0.0, 0.0, 0.0, 0.0, 0.0, 0.0, 0.0, 0.0, 0.0, 0.0, 0.0, 0.0, 0.0, 0.0, 0.0, 0.0, 0.0, 0.0, 0.0, 0.0, 0.0, 0.0, 0.0, 0.0, 0.0, 0.0, 0.0, 0.0, 0.0, 0.0, 0.0, 0.0, 0.0, 0.0, 0.0, 0.0, 0.0, 0.0, 0.0, 0.0, 0.0, 0.0, 0.0, 0.0, 0.0, 0.0, 0.0, 0.0, 0.0, 0.0, 0.0, 0.0, 0.0, 0.0, 0.0, 0.0, 0.0, 0.0, 0.0, 0.0, 0.0, 0.0, 0.0, 0.0, 0.0, 0.0, 0.0, 0.0, 0.0, 0.0, 0.0, 0.0, 0.0, 0.0, 0.0, 0.0, 0.0, 0.0, 0.0, 0.0, 0.0, 0.0, 0.0, 0.0, 0.0, 0.0, 0.0, 0.0, 0.0, 0.0, 0.0, 0.0, 0.0, 0.0, 0.0, 0.0, 0.0, 0.0, 0.0, 0.0, 0.0, 0.0, 0.0, 0.0, 0.0, 0.0, 0.0, 0.0, 0.0, 0.0, 0.0, 0.0, 0.0, 0.0, 0.0, 0.0, 0.0, 0.0, 0.0, 0.0, 0.0, 0.0, 0.0, 0.0, 0.0, 0.0, 0.0, 0.0, 0.0, 0.0, 0.0, 0.0, 0.0, 0.0, 0.0, 0.0, 0.0, 0.0, 0.0, 0.0, 0.0, 0.0, 0.0, 0.0, 0.0, 0.0, 0.0, 0.0, 0.0, 0.0, 0.0, 0.0, 0.0, 0.0, 0.0, 0.0, 0.0, 0.0, 0.0, 0.0, 0.0, 0.0, 0.0, 0.0, 0.0, 0.0, 0.0, 0.0, 0.0, 0.0, 0.0, 0.0, 0.0, 0.0, 0.0, 0.0, 0.0, 0.0, 0.0, 0.0, 0.0, 0.0, 0.0, 0.0, 0.0, 0.0, 0.0, 0.0, 0.0, 0.0, 0.0, 0.0, 0.0, 0.0, 0.0, 0.0, 0.0, 0.0, 0.0, 0.0, 0.0, 0.0, 0.0, 0.0, 0.0, 0.0, 0.0, 0.0, 0.0, 0.0, 0.0, 0.0, 0.0, 0.0, 0.0, 0.0, 0.0, 0.0, 0.0, 0.0, 0.0, 0.0, 0.0, 0.0, 0.0, 0.0, 0.0, 0.0, 0.0, 0.0, 0.0, 0.0, 0.0, 0.0, 0.0, 0.0, 0.0, 0.0, 0.0, 0.0, 0.0, 0.0, 0.0, 0.0, 0.0, 0.0, 0.0, 0.0, 0.0, 0.0, 0.0, 0.0, 0.0, 0.0, 0.0, 0.0, 0.0, 0.0, 0.0, 0.0, 0.0, 0.0, 0.0, 0.0, 0.0, 0.0, 0.0, 0.0, 0.0, 0.0, 0.0, 0.0, 0.0, 0.0, 0.0, 0.0, 0.0, 0.0, 0.0, 0.0, 0.0, 0.0, 0.0, 0.0, 0.0, 0.0, 0.0, 0.0, 0.0, 0.0, 0.0, 0.0, 0.0, 0.0, 0.0, 0.0, 0.0, 0.0, 0.0, 0.0, 0.0, 0.0, 0.0, 0.0, 0.0, 0.0, 0.0, 0.0, 0.0, 0.0, 0.0, 0.0, 0.0, 0.0, 0.0, 0.0, 0.0, 0.0, 0.0, 0.0, 0.0, 0.0, 0.0, 0.0, 0.0, 0.0, 0.0, 0.0, 0.0, 0.0, 0.0, 0.0, 0.0, 0.0, 0.0, 0.0, 0.0, 0.0, 0.0, 0.0, 0.0, 0.0, 0.0, 0.0, 0.0, 0.0, 0.0, 0.0, 0.0, 0.0, 0.0, 0.0, 0.0, 0.0, 0.0, 0.0, 0.0, 0.0, 0.0, 0.0, 0.0, 0.0, 0.0, 0.0, 0.0, 0.0, 0.0, 0.0, 0.0, 0.0, 0.0, 0.0, 0.0, 0.0, 0.0, 0.0, 0.0, 0.0, 0.0, 0.0, 0.0, 0.0, 0.0, 0.0, 0.0, 0.0, 0.0, 0.0, 0.0, 0.0, 0.0, 0.0, 0.0, 0.0, 0.0, 0.0, 0.0, 0.0, 0.0, 0.0, 0.0, 0.0, 0.0, 0.0, 0.0, 0.0, 0.0, 0.0, 0.0, 0.0, 0.0, 0.0, 0.0, 0.0, 0.0, 0.0, 0.0, 0.0, 0.0, 0.0, 0.0, 0.0, 0.0, 0.0, 0.0, 0.0, 0.0, 0.0, 0.0, 0.0, 0.0, 0.0, 0.0, 0.0, 0.0, 0.0, 0.0, 0.0, 0.0, 0.0, 0.0, 0.0, 0.0, 0.0, 0.0, 0.0, 0.0, 0.0, 0.0, 0.0, 0.0, 0.0, 0.0, 0.0, 0.0, 0.0, 0.0, 0.0, 0.0, 0.0, 0.0, 0.0, 0.0, 0.0, 0.0, 0.0, 0.0, 0.0, 0.0, 0.0, 0.0, 0.0, 0.0, 0.0, 0.0, 0.0, 0.0, 0.0, 0.0, 0.0, 0.0, 0.0, 0.0, 0.0, 0.0, 0.0, 0.0, 0.0, 0.0, 0.0, 0.0, 0.0, 0.0, 0.0, 0.0, 0.0, 0.0, 0.0, 0.0, 0.0, 0.0, 0.0, 0.0, 0.0, 0.0, 0.0, 0.0, 0.0, 0.0])
me_plane_003.materials.append(mat_material_001)
me_plane_003.materials.append(mat_material_002)
me_plane_003.materials.append(mat_material_003)
me_plane_003.update()
me_plane_004 = bpy.data.meshes.new('Plane.004')
me_plane_004.from_pydata([(7.667, 0.5, 34.74), (8.333, 0.5, 34.74), (-5.667, 0.0, 34.74), (-5.0, 0.0, 34.74), (-3.0, 0.0, 34.74), (-2.333, 0.0, 34.74), (-0.3333, 0.0, 34.74), (2.333, 0.0, 34.74), (3.0, 0.0, 34.74), (5.0, 0.0, 34.74), (5.667, 0.0, 34.74), (-7.667, 0.0, 34.74), (0.3333, 0.0, 34.74), (6.0, 0.0, 34.74), (7.333, 0.0, 34.74), (3.333, 0.0, 34.74), (4.667, 0.0, 34.74), (0.6667, 0.0, 34.74), (2.0, 0.0, 34.74), (-2.0, 0.0, 34.74), (-0.6667, 0.0, 34.74), (-4.667, 0.0, 34.74), (-3.333, 0.0, 34.74), (-7.333, 0.0, 34.74), (-6.0, 0.0, 34.74), (-8.333, 0.0, 34.74), (7.667, 0.0, 34.74), (8.333, 0.0, 34.74), (6.0, -1.5, 34.74), (7.333, -1.5, 34.74), (3.333, -1.5, 34.74), (4.667, -1.5, 34.74), (0.6667, -1.5, 34.74), (2.0, -1.5, 34.74), (-2.0, -1.5, 34.74), (-0.6667, -1.5, 34.74), (-4.667, -1.5, 34.74), (-3.333, -1.5, 34.74), (-7.333, -1.5, 34.74), (-6.0, -1.5, 34.74), (-8.333, -1.5, 34.74), (8.333, -1.5, 34.74), (10.0, -1.5, 34.74), (-10.0, -1.5, 34.74), (-10.0, 21.5, 34.74), (10.0, 21.5, 34.74), (8.333, 21.5, 34.74), (-8.333, 21.5, 34.74), (-6.0, 21.5, 34.74), (-7.333, 21.5, 34.74), (-3.333, 21.5, 34.74), (-4.667, 21.5, 34.74), (-0.6667, 21.5, 34.74), (-2.0, 21.5, 34.74), (2.0, 21.5, 34.74), (0.6667, 21.5, 34.74), (4.667, 21.5, 34.74), (3.333, 21.5, 34.74), (7.333, 21.5, 34.74), (6.0, 21.5, 34.74), (-11.5, 10.11, 34.74), (-11.5, 9.241, 34.74), (-12.96, 14.01, 34.74), (-12.96, 10.88, 34.74), (11.5, 10.11, 34.74), (11.5, 9.241, 34.74), (12.96, 14.01, 34.74), (12.96, 10.88, 34.74), (8.333, 20.0, 34.74), (7.667, 20.0, 34.74), (-8.333, 20.0, 34.74), (-6.0, 20.0, 34.74), (-7.333, 20.0, 34.74), (-3.333, 20.0, 34.74), (-4.667, 20.0, 34.74), (-0.6667, 20.0, 34.74), (-2.0, 20.0, 34.74), (2.0, 20.0, 34.74), (0.6667, 20.0, 34.74), (4.667, 20.0, 34.74), (3.333, 20.0, 34.74), (7.333, 20.0, 34.74), (6.0, 20.0, 34.74), (-10.0, 0.0, 34.74), (-10.0, 14.01, 34.74), (-10.0, 10.88, 34.74), (-10.0, 10.11, 34.74), (-10.0, 9.241, 34.74), (-10.0, 8.944, 34.74), (-11.27, 14.01, 34.74), (-11.27, 10.88, 34.74), (-9.255, 10.88, 34.74), (-9.255, 10.11, 34.74), (-10.0, 20.0, 34.74), (10.0, 0.0, 34.74), (10.0, 14.01, 34.74), (10.0, 10.88, 34.74), (10.0, 10.11, 34.74), (10.0, 9.241, 34.74), (10.0, 8.944, 34.74), (11.27, 14.01, 34.74), (11.27, 10.88, 34.74), (9.255, 10.88, 34.74), (9.255, 10.11, 34.74), (10.0, 20.0, 34.74), (0.3333, 20.0, 34.74), (-7.667, 20.0, 34.74), (5.667, 20.0, 34.74), (5.0, 20.0, 34.74), (3.0, 20.0, 34.74), (2.333, 20.0, 34.74), (-0.3333, 20.0, 34.74), (-2.333, 20.0, 34.74), (-3.0, 20.0, 34.74), (-5.0, 20.0, 34.74), (-5.667, 20.0, 34.74), (8.333, 19.5, 34.74), (7.667, 19.5, 34.74), (5.667, 19.5, 34.74), (5.0, 19.5, 34.74), (3.0, 19.5, 34.74), (2.333, 19.5, 34.74), (0.3333, 19.5, 34.74), (-0.3333, 19.5, 34.74), (-2.333, 19.5, 34.74), (-3.0, 19.5, 34.74), (-5.0, 19.5, 34.74), (-5.667, 19.5, 34.74), (-7.667, 19.5, 34.74), (-8.333, 19.5, 34.74), (5.667, 0.5, 34.74), (5.0, 0.5, 34.74), (3.0, 0.5, 34.74), (2.333, 0.5, 34.74), (0.3333, 0.5, 34.74), (-0.3333, 0.5, 34.74), (-2.333, 0.5, 34.74), (-3.0, 0.5, 34.74), (-5.0, 0.5, 34.74), (-5.667, 0.5, 34.74), (-7.667, 0.5, 34.74), (-8.333, 0.5, 34.74), (7.667, 0.5, 35.33), (8.333, 0.5, 35.33), (-5.667, 0.0, 35.33), (-5.0, 0.0, 35.33), (-3.0, 0.0, 35.33), (-2.333, 0.0, 35.33), (-0.3333, 0.0, 35.33), (2.333, 0.0, 35.33), (3.0, 0.0, 35.33), (5.0, 0.0, 35.33), (5.667, 0.0, 35.33), (-7.667, 0.0, 35.33), (0.3333, 0.0, 35.33), (6.0, 0.0, 35.33), (7.333, 0.0, 35.33), (3.333, 0.0, 35.33), (4.667, 0.0, 35.33), (0.6667, 0.0, 35.33), (2.0, 0.0, 35.33), (-2.0, 0.0, 35.33), (-0.6667, 0.0, 35.33), (-4.667, 0.0, 35.33), (-3.333, 0.0, 35.33), (-7.333, 0.0, 35.33), (-6.0, 0.0, 35.33), (-8.333, 0.0, 35.33), (7.667, 0.0, 35.33), (8.333, 0.0, 35.33), (6.0, -1.5, 35.33), (7.333, -1.5, 35.33), (3.333, -1.5, 35.33), (4.667, -1.5, 35.33), (0.6667, -1.5, 35.33), (2.0, -1.5, 35.33), (-2.0, -1.5, 35.33), (-0.6667, -1.5, 35.33), (-4.667, -1.5, 35.33), (-3.333, -1.5, 35.33), (-7.333, -1.5, 35.33), (-6.0, -1.5, 35.33), (-8.333, -1.5, 35.33), (8.333, -1.5, 35.33), (10.0, -1.5, 35.33), (-10.0, -1.5, 35.33), (-10.0, 21.5, 35.33), (10.0, 21.5, 35.33), (8.333, 21.5, 35.33), (-8.333, 21.5, 35.33), (-6.0, 21.5, 35.33), (-7.333, 21.5, 35.33), (-3.333, 21.5, 35.33), (-4.667, 21.5, 35.33), (-0.6667, 21.5, 35.33), (-2.0, 21.5, 35.33), (2.0, 21.5, 35.33), (0.6667, 21.5, 35.33), (4.667, 21.5, 35.33), (3.333, 21.5, 35.33), (7.333, 21.5, 35.33), (6.0, 21.5, 35.33), (-11.5, 10.11, 35.33), (-11.5, 9.241, 35.33), (-12.96, 14.01, 35.33), (-12.96, 10.88, 35.33), (11.5, 10.11, 35.33), (11.5, 9.241, 35.33), (12.96, 14.01, 35.33), (12.96, 10.88, 35.33), (8.333, 20.0, 35.33), (7.667, 20.0, 35.33), (-8.333, 20.0, 35.33), (-6.0, 20.0, 35.33), (-7.333, 20.0, 35.33), (-3.333, 20.0, 35.33), (-4.667, 20.0, 35.33), (-0.6667, 20.0, 35.33), (-2.0, 20.0, 35.33), (2.0, 20.0, 35.33), (0.6667, 20.0, 35.33), (4.667, 20.0, 35.33), (3.333, 20.0, 35.33), (7.333, 20.0, 35.33), (6.0, 20.0, 35.33), (-10.0, 0.0, 35.33), (-10.0, 14.01, 35.33), (-10.0, 10.88, 35.33), (-10.0, 10.11, 35.33), (-10.0, 9.241, 35.33), (-10.0, 8.944, 35.33), (-11.27, 14.01, 35.33), (-11.27, 10.88, 35.33), (-9.255, 10.88, 35.33), (-9.255, 10.11, 35.33), (-10.0, 20.0, 35.33), (10.0, 0.0, 35.33), (10.0, 14.01, 35.33), (10.0, 10.88, 35.33), (10.0, 10.11, 35.33), (10.0, 9.241, 35.33), (10.0, 8.944, 35.33), (11.27, 14.01, 35.33), (11.27, 10.88, 35.33), (9.255, 10.88, 35.33), (9.255, 10.11, 35.33), (10.0, 20.0, 35.33), (0.3333, 20.0, 35.33), (-7.667, 20.0, 35.33), (5.667, 20.0, 35.33), (5.0, 20.0, 35.33), (3.0, 20.0, 35.33), (2.333, 20.0, 35.33), (-0.3333, 20.0, 35.33), (-2.333, 20.0, 35.33), (-3.0, 20.0, 35.33), (-5.0, 20.0, 35.33), (-5.667, 20.0, 35.33), (8.333, 19.5, 35.33), (7.667, 19.5, 35.33), (5.667, 19.5, 35.33), (5.0, 19.5, 35.33), (3.0, 19.5, 35.33), (2.333, 19.5, 35.33), (0.3333, 19.5, 35.33), (-0.3333, 19.5, 35.33), (-2.333, 19.5, 35.33), (-3.0, 19.5, 35.33), (-5.0, 19.5, 35.33), (-5.667, 19.5, 35.33), (-7.667, 19.5, 35.33), (-8.333, 19.5, 35.33), (5.667, 0.5, 35.33), (5.0, 0.5, 35.33), (3.0, 0.5, 35.33), (2.333, 0.5, 35.33), (0.3333, 0.5, 35.33), (-0.3333, 0.5, 35.33), (-2.333, 0.5, 35.33), (-3.0, 0.5, 35.33), (-5.0, 0.5, 35.33), (-5.667, 0.5, 35.33), (-7.667, 0.5, 35.33), (-8.333, 0.5, 35.33)], [], [(80, 109, 251, 222), (45, 46, 188, 187), (3, 21, 163, 145), (78, 105, 247, 220), (48, 49, 191, 190), (5, 19, 161, 147), (76, 112, 254, 218), (50, 51, 193, 192), (12, 17, 159, 154), (74, 114, 256, 216), (52, 53, 195, 194), (8, 15, 157, 150), (72, 106, 248, 214), (54, 55, 197, 196), (10, 13, 155, 152), (115, 71, 213, 257), (56, 57, 199, 198), (98, 65, 207, 240), (113, 73, 215, 255), (9, 131, 273, 151), (58, 59, 201, 200), (111, 75, 217, 253), (130, 10, 152, 272), (60, 61, 203, 202), (104, 45, 187, 246), (110, 77, 219, 252), (2, 139, 281, 144), (62, 63, 205, 204), (108, 79, 221, 250), (138, 3, 145, 280), (65, 64, 206, 207), (4, 137, 279, 146), (67, 66, 208, 209), (136, 5, 147, 278), (69, 81, 223, 211), (6, 135, 277, 148), (85, 91, 233, 227), (7, 133, 275, 149), (90, 85, 227, 232), (132, 8, 150, 274), (87, 88, 230, 229), (141, 140, 282, 283), (88, 83, 225, 230), (139, 138, 280, 281), (84, 89, 231, 226), (137, 136, 278, 279), (91, 92, 234, 233), (101, 67, 209, 243), (25, 141, 283, 167), (135, 134, 276, 277), (92, 86, 228, 234), (66, 100, 242, 208), (140, 11, 153, 282), (133, 132, 274, 275), (93, 84, 226, 235), (26, 0, 142, 168), (131, 130, 272, 273), (61, 87, 229, 203), (1, 27, 169, 143), (0, 1, 143, 142), (86, 60, 202, 228), (134, 12, 154, 276), (89, 62, 204, 231), (63, 90, 232, 205), (44, 93, 235, 186), (70, 47, 189, 212), (49, 72, 214, 191), (27, 41, 183, 169), (71, 48, 190, 213), (29, 14, 156, 171), (51, 74, 216, 193), (13, 28, 170, 155), (73, 50, 192, 215), (31, 16, 158, 173), (53, 76, 218, 195), (15, 30, 172, 157), (75, 52, 194, 217), (33, 18, 160, 175), (55, 78, 220, 197), (17, 32, 174, 159), (105, 122, 264, 247), (77, 54, 196, 219), (116, 117, 259, 258), (35, 20, 162, 177), (68, 116, 258, 210), (57, 80, 222, 199), (118, 119, 261, 260), (19, 34, 176, 161), (117, 69, 211, 259), (79, 56, 198, 221), (120, 121, 263, 262), (37, 22, 164, 179), (106, 128, 270, 248), (59, 82, 224, 201), (122, 123, 265, 264), (21, 36, 178, 163), (129, 70, 212, 271), (81, 58, 200, 223), (124, 125, 267, 266), (39, 24, 166, 181), (46, 68, 210, 188), (126, 127, 269, 268), (23, 38, 180, 165), (42, 94, 236, 184), (102, 96, 238, 244), (128, 129, 271, 270), (40, 25, 167, 182), (96, 101, 243, 238), (109, 120, 262, 251), (14, 26, 168, 156), (99, 98, 240, 241), (121, 110, 252, 263), (28, 29, 171, 170), (83, 43, 185, 225), (100, 95, 237, 242), (123, 111, 253, 265), (30, 31, 173, 172), (103, 102, 244, 245), (112, 124, 266, 254), (32, 33, 175, 174), (97, 103, 245, 239), (125, 113, 255, 267), (34, 35, 177, 176), (94, 99, 241, 236), (114, 126, 268, 256), (36, 37, 179, 178), (16, 9, 151, 158), (95, 104, 246, 237), (127, 115, 257, 269), (38, 39, 181, 180), (18, 7, 149, 160), (107, 118, 260, 249), (41, 42, 184, 183), (20, 6, 148, 162), (119, 108, 250, 261), (43, 40, 182, 185), (22, 4, 146, 164), (24, 2, 144, 166), (82, 107, 249, 224), (47, 44, 186, 189), (11, 23, 165, 153), (97, 239, 206, 64, 103)])
me_plane_004.polygons.foreach_set('material_index', [1, 1, 1, 1, 1, 1, 1, 1, 1, 1, 1, 1, 1, 1, 1, 1, 1, 1, 1, 1, 1, 1, 1, 1, 1, 1, 1, 1, 1, 1, 1, 1, 1, 1, 1, 1, 1, 1, 1, 1, 1, 1, 1, 1, 1, 1, 1, 1, 1, 1, 1, 1, 1, 1, 1, 1, 1, 1, 1, 1, 1, 1, 1, 1, 1, 1, 1, 1, 1, 1, 1, 1, 1, 1, 1, 1, 1, 1, 1, 1, 1, 1, 1, 1, 1, 1, 1, 1, 1, 1, 1, 1, 1, 1, 1, 1, 1, 1, 1, 1, 1, 1, 1, 1, 1, 1, 1, 1, 1, 1, 1, 1, 1, 1, 1, 1, 1, 1, 1, 1, 1, 1, 1, 1, 1, 1, 1, 1, 1, 1, 1, 1, 1, 1, 1, 1, 1, 1, 1, 1, 1, 1])
_uv = me_plane_004.uv_layers.new(name='UVMap')
_uv.uv.foreach_set('vector', [0.0, 0.0, 0.0, 0.0, 0.0, 0.0, 0.0, 0.0, 0.0, 0.0, 0.0, 0.0, 0.0, 0.0, 0.0, 0.0, 0.0, 0.0, 0.0, 0.0, 0.0, 0.0, 0.0, 0.0, 0.0, 0.0, 0.0, 0.0, 0.0, 0.0, 0.0, 0.0, 0.0, 0.0, 0.0, 0.0, 0.0, 0.0, 0.0, 0.0, 0.0, 0.0, 0.0, 0.0, 0.0, 0.0, 0.0, 0.0, 0.0, 0.0, 0.0, 0.0, 0.0, 0.0, 0.0, 0.0, 0.0, 0.0, 0.0, 0.0, 0.0, 0.0, 0.0, 0.0, 0.0, 0.0, 0.0, 0.0, 0.0, 0.0, 0.0, 0.0, 0.0, 0.0, 0.0, 0.0, 0.0, 0.0, 0.0, 0.0, 0.0, 0.0, 0.0, 0.0, 0.0, 0.0, 0.0, 0.0, 0.0, 0.0, 0.0, 0.0, 0.0, 0.0, 0.0, 0.0, 0.0, 0.0, 0.0, 0.0, 0.0, 0.0, 0.0, 0.0, 0.0, 0.0, 0.0, 0.0, 0.0, 0.0, 0.0, 0.0, 0.0, 0.0, 0.0, 0.0, 0.0, 0.0, 0.0, 0.0, 0.0, 0.0, 0.0, 0.0, 0.0, 0.0, 0.0, 0.0, 0.0, 0.0, 0.0, 0.0, 0.0, 0.0, 0.0, 0.0, 0.0, 0.0, 0.0, 0.0, 0.0, 0.0, 0.0, 0.0, 0.0, 0.0, 0.0, 0.0, 0.0, 0.0, 0.0, 0.0, 0.0, 0.0, 0.0, 0.0, 0.0, 0.0, 0.0, 0.0, 0.0, 0.0, 0.0, 0.0, 0.0, 0.0, 0.0, 0.0, 0.0, 0.0, 0.0, 0.0, 0.0, 0.0, 0.0, 0.0, 0.0, 0.0, 0.0, 0.0, 0.0, 0.0, 0.0, 0.0, 0.0, 0.0, 0.0, 0.0, 0.0, 0.0, 0.0, 0.0, 0.0, 0.0, 0.0, 0.0, 0.0, 0.0, 0.0, 0.0, 0.0, 0.0, 0.0, 0.0, 0.0, 0.0, 0.0, 0.0, 0.0, 0.0, 0.0, 0.0, 0.0, 0.0, 0.0, 0.0, 0.0, 0.0, 0.0, 0.0, 0.0, 0.0, 0.0, 0.0, 0.0, 0.0, 0.0, 0.0, 0.0, 0.0, 0.0, 0.0, 0.0, 0.0, 0.0, 0.0, 0.0, 0.0, 0.0, 0.0, 0.0, 0.0, 0.0, 0.0, 0.0, 0.0, 0.0, 0.0, 0.0, 0.0, 0.0, 0.0, 0.0, 0.0, 0.0, 0.0, 0.0, 0.0, 0.0, 0.0, 0.0, 0.0, 0.0, 0.0, 0.0, 0.0, 0.0, 0.0, 0.0, 0.0, 0.0, 0.0, 0.0, 0.0, 0.0, 0.0, 0.0, 0.0, 0.0, 0.0, 0.0, 0.0, 0.0, 0.0, 0.0, 0.0, 0.0, 0.0, 0.0, 0.0, 0.0, 0.0, 0.0, 0.0, 0.0, 0.0, 0.0, 0.0, 0.0, 0.0, 0.0, 0.0, 0.0, 0.0, 0.0, 0.0, 0.0, 0.0, 0.0, 0.0, 0.0, 0.0, 0.0, 0.0, 0.0, 0.0, 0.0, 0.0, 0.0, 0.0, 0.0, 0.0, 0.0, 0.0, 0.0, 0.0, 0.0, 0.0, 0.0, 0.0, 0.0, 0.0, 0.0, 0.0, 0.0, 0.0, 0.0, 0.0, 0.0, 0.0, 0.0, 0.0, 0.0, 0.0, 0.0, 0.0, 0.0, 0.0, 0.0, 0.0, 0.0, 0.0, 0.0, 0.0, 0.0, 0.0, 0.0, 0.0, 0.0, 0.0, 0.0, 0.0, 0.0, 0.0, 0.0, 0.0, 0.0, 0.0, 0.0, 0.0, 0.0, 0.0, 0.0, 0.0, 0.0, 0.0, 0.0, 0.0, 0.0, 0.0, 0.0, 0.0, 0.0, 0.0, 0.0, 0.0, 0.0, 0.0, 0.0, 0.0, 0.0, 0.0, 0.0, 0.0, 0.0, 0.0, 0.0, 0.0, 0.0, 0.0, 0.0, 0.0, 0.0, 0.0, 0.0, 0.0, 0.0, 0.0, 0.0, 0.0, 0.0, 0.0, 0.0, 0.0, 0.0, 0.0, 0.0, 0.0, 0.0, 0.0, 0.0, 0.0, 0.0, 0.0, 0.0, 0.0, 0.0, 0.0, 0.0, 0.0, 0.0, 0.0, 0.0, 0.0, 0.0, 0.0, 0.0, 0.0, 0.0, 0.0, 0.0, 0.0, 0.0, 0.0, 0.0, 0.0, 0.0, 0.0, 0.0, 0.0, 0.0, 0.0, 0.0, 0.0, 0.0, 0.0, 0.0, 0.0, 0.0, 0.0, 0.0, 0.0, 0.0, 0.0, 0.0, 0.0, 0.0, 0.0, 0.0, 0.0, 0.0, 0.0, 0.0, 0.0, 0.0, 0.0, 0.0, 0.0, 0.0, 0.0, 0.0, 0.0, 0.0, 0.0, 0.0, 0.0, 0.0, 0.0, 0.0, 0.0, 0.0, 0.0, 0.0, 0.0, 0.0, 0.0, 0.0, 0.0, 0.0, 0.0, 0.0, 0.0, 0.0, 0.0, 0.0, 0.0, 0.0, 0.0, 0.0, 0.0, 0.0, 0.0, 0.0, 0.0, 0.0, 0.0, 0.0, 0.0, 0.0, 0.0, 0.0, 0.0, 0.0, 0.0, 0.0, 0.0, 0.0, 0.0, 0.0, 0.0, 0.0, 0.0, 0.0, 0.0, 0.0, 0.0, 0.0, 0.0, 0.0, 0.0, 0.0, 0.0, 0.0, 0.0, 0.0, 0.0, 0.0, 0.0, 0.0, 0.0, 0.0, 0.0, 0.0, 0.0, 0.0, 0.0, 0.0, 0.0, 0.0, 0.0, 0.0, 0.0, 0.0, 0.0, 0.0, 0.0, 0.0, 0.0, 0.0, 0.0, 0.0, 0.0, 0.0, 0.0, 0.0, 0.0, 0.0, 0.0, 0.0, 0.0, 0.0, 0.0, 0.0, 0.0, 0.0, 0.0, 0.0, 0.0, 0.0, 0.0, 0.0, 0.0, 0.0, 0.0, 0.0, 0.0, 0.0, 0.0, 0.0, 0.0, 0.0, 0.0, 0.0, 0.0, 0.0, 0.0, 0.0, 0.0, 0.0, 0.0, 0.0, 0.0, 0.0, 0.0, 0.0, 0.0, 0.0, 0.0, 0.0, 0.0, 0.0, 0.0, 0.0, 0.0, 0.0, 0.0, 0.0, 0.0, 0.0, 0.0, 0.0, 0.0, 0.0, 0.0, 0.0, 0.0, 0.0, 0.0, 0.0, 0.0, 0.0, 0.0, 0.0, 0.0, 0.0, 0.0, 0.0, 0.0, 0.0, 0.0, 0.0, 0.0, 0.0, 0.0, 0.0, 0.0, 0.0, 0.0, 0.0, 0.0, 0.0, 0.0, 0.0, 0.0, 0.0, 0.0, 0.0, 0.0, 0.0, 0.0, 0.0, 0.0, 0.0, 0.0, 0.0, 0.0, 0.0, 0.0, 0.0, 0.0, 0.0, 0.0, 0.0, 0.0, 0.0, 0.0, 0.0, 0.0, 0.0, 0.0, 0.0, 0.0, 0.0, 0.0, 0.0, 0.0, 0.0, 0.0, 0.0, 0.0, 0.0, 0.0, 0.0, 0.0, 0.0, 0.0, 0.0, 0.0, 0.0, 0.0, 0.0, 0.0, 0.0, 0.0, 0.0, 0.0, 0.0, 0.0, 0.0, 0.0, 0.0, 0.0, 0.0, 0.0, 0.0, 0.0, 0.0, 0.0, 0.0, 0.0, 0.0, 0.0, 0.0, 0.0, 0.0, 0.0, 0.0, 0.0, 0.0, 0.0, 0.0, 0.0, 0.0, 0.0, 0.0, 0.0, 0.0, 0.0, 0.0, 0.0, 0.0, 0.0, 0.0, 0.0, 0.0, 0.0, 0.0, 0.0, 0.0, 0.0, 0.0, 0.0, 0.0, 0.0, 0.0, 0.0, 0.0, 0.0, 0.0, 0.0, 0.0, 0.0, 0.0, 0.0, 0.0, 0.0, 0.0, 0.0, 0.0, 0.0, 0.0, 0.0, 0.0, 0.0, 0.0, 0.0, 0.0, 0.0, 0.0, 0.0, 0.0, 0.0, 0.0, 0.0, 0.0, 0.0, 0.0, 0.0, 0.0, 0.0, 0.0, 0.0, 0.0, 0.0, 0.0, 0.0, 0.0, 0.0, 0.0, 0.0, 0.0, 0.0, 0.0, 0.0, 0.0, 0.0, 0.0, 0.0, 0.0, 0.0, 0.0, 0.0, 0.0, 0.0, 0.0, 0.0, 0.0, 0.0, 0.0, 0.0, 0.0, 0.0, 0.0, 0.0, 0.0, 0.0, 0.0, 0.0, 0.0, 0.0, 0.0, 0.0, 0.0, 0.0, 0.0, 0.0, 0.0, 0.0, 0.0, 0.0, 0.0, 0.0, 0.0, 0.0, 0.0, 0.0, 0.0, 0.0, 0.0, 0.0, 0.0, 0.0, 0.0, 0.0, 0.0, 0.0, 0.0, 0.0, 0.0, 0.0, 0.0, 0.0, 0.0, 0.0, 0.0, 0.0, 0.0, 0.0, 0.0, 0.0, 0.0, 0.0, 0.0, 0.0, 0.0, 0.0, 0.0, 0.0, 0.0, 0.0, 0.0, 0.0, 0.0, 0.0, 0.0, 0.0, 0.0, 0.0, 0.0, 0.0, 0.0, 0.0, 0.0, 0.0, 0.0, 0.0, 0.0, 0.0, 0.0, 0.0, 0.0, 0.0, 0.0, 0.0, 0.0, 0.0, 0.0, 0.0, 0.0, 0.0, 0.0, 0.0, 0.0, 0.0, 0.0, 0.0, 0.0, 0.0, 0.0, 0.0, 0.0, 0.0, 0.0, 0.0, 0.0, 0.0, 0.0, 0.0, 0.0, 0.0, 0.0, 0.0, 0.0, 0.0, 0.0, 0.0, 0.0, 0.0, 0.0, 0.0, 0.0, 0.0, 0.0, 0.0, 0.0, 0.0, 0.0, 0.0, 0.0, 0.0, 0.0, 0.0, 0.0, 0.0, 0.0, 0.0, 0.0, 0.0, 0.0, 0.0, 0.0, 0.0, 0.0, 0.0, 0.0, 0.0, 0.0, 0.0, 0.0, 0.0, 0.0, 0.0, 0.0, 0.0, 0.0, 0.0, 0.0, 0.0, 0.0, 0.0, 0.0, 0.0, 0.0, 0.0, 0.0, 0.0, 0.0, 0.0, 0.0, 0.0, 0.0, 0.0, 0.0, 0.0, 0.0, 0.0, 0.0, 0.0, 0.0, 0.0, 0.0, 0.0, 0.0, 0.0, 0.0, 0.0, 0.0, 0.0, 0.0, 0.0, 0.0, 0.0, 0.0, 0.0, 0.0, 0.0, 0.0, 0.0, 0.0, 0.0, 0.0, 0.0, 0.0, 0.0, 0.0, 0.0, 0.0, 0.0, 0.0, 0.0, 0.0, 0.0, 0.0, 0.0, 0.0, 0.0, 0.0, 0.0, 0.0, 0.0, 0.0, 0.0, 0.0, 0.0, 0.0, 0.0, 0.0, 0.0, 0.0, 0.0, 0.0, 0.0, 0.0, 0.0, 0.0, 0.0, 0.0, 0.0, 0.0, 0.0, 0.0, 0.0, 0.0, 0.0, 0.0, 0.0, 0.0, 0.0, 0.0, 0.0, 0.0, 0.0, 0.0, 0.0, 0.0, 0.0, 0.0, 0.0, 0.0, 0.0, 0.0, 0.0, 0.0, 0.0, 0.0, 0.0, 0.0, 0.0, 0.0, 0.0, 0.0, 0.0, 0.0, 0.0, 0.0, 0.0, 0.0, 0.0, 0.0, 0.0, 0.0, 0.0, 0.0, 0.0, 0.0, 0.0, 0.0, 0.0, 0.0, 0.0, 0.0, 0.0, 0.0, 0.0, 0.0, 0.0, 0.0, 0.0, 0.0, 0.0, 0.0, 0.0, 0.0, 0.0, 0.0, 0.0, 0.0, 0.0])
me_plane_004.materials.append(mat_material_001)
me_plane_004.materials.append(mat_material_002)
me_plane_004.materials.append(mat_material_003)
me_plane_004.update()

# ---- objects
ob_big_building = bpy.data.objects.new('Big Building', me_plane_003)
ob_empty = bpy.data.objects.new('Empty', None)
ob_edge_at_top = bpy.data.objects.new('Edge At Top', me_plane_004)

# ---- transforms, parenting, visibility, modifiers, constraints
ob_big_building.location = (0.0, 0.0, 0.0)
ob_empty.location = (8.819, 7.0, 18.63)
ob_empty.rotation_euler = (1.571, -0.0, 0.0)
ob_empty.scale = (82.83, 82.83, 82.83)
ob_empty.empty_display_type = 'IMAGE'
ob_edge_at_top.location = (0.0, 0.0, 0.0)
_m = ob_edge_at_top.modifiers.new('Solidify', 'SOLIDIFY')
_m.thickness = 0.17

# ---- collection membership
col_collection.objects.link(ob_big_building)
col_collection.objects.link(ob_empty)
col_collection.objects.link(ob_edge_at_top)

# ---- scene / render settings (as saved in the file)
scene.frame_start = 1; scene.frame_end = 250; scene.frame_set(1)
scene.render.engine = 'BLENDER_EEVEE_NEXT'
bpy.context.view_layer.update()

# ---- added for rendering (the .blend has no active camera and no usable light): camera, sun
cam_auto = bpy.data.cameras.new('AutoCamera')
cam_auto.lens = 50.0
cam_auto.sensor_width = 36.0
cam_auto.clip_end = 1000.0
ob_auto_camera = bpy.data.objects.new('AutoCamera', cam_auto)
scene.collection.objects.link(ob_auto_camera)
ob_auto_camera.location = (45.7819, -44.9383, 54.2885)
ob_auto_camera.rotation_euler = (1.09748, -7.21219e-08, 0.694738)
scene.camera = ob_auto_camera
light_auto_sun = bpy.data.lights.new('AutoSun', 'SUN')
light_auto_sun.energy = 3.0
light_auto_sun.angle = 0.0523599
ob_auto_sun = bpy.data.objects.new('AutoSun', light_auto_sun)
scene.collection.objects.link(ob_auto_sun)
ob_auto_sun.rotation_euler = (0.872665, 0.174533, 0.523599)
bpy.context.view_layer.update()
